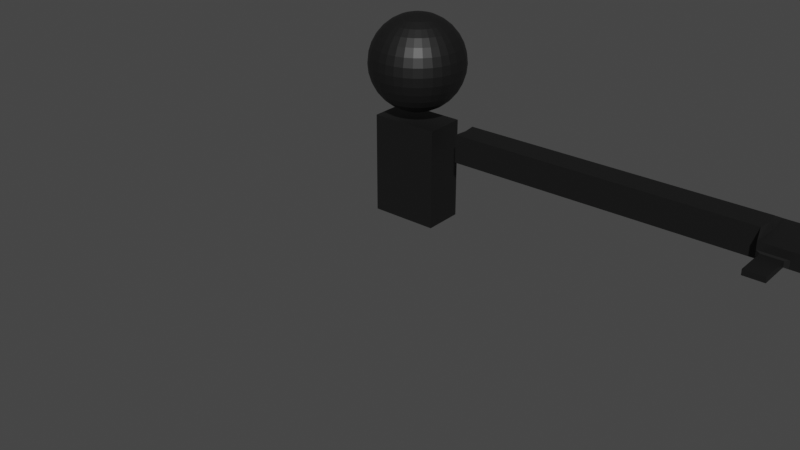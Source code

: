# Source: Boss1.blend  (saved by Blender 3.6.13; exported with 4.5.12 LTS)
import bpy
from mathutils import Matrix  # noqa: F401  (used for matrix-valued properties, if any)

bpy.ops.wm.read_factory_settings(use_empty=True)
scene = bpy.context.scene
scene.name = 'Scene'

# ---- collections
col_collection = bpy.data.collections.new('Collection'); scene.collection.children.link(col_collection)

# ---- materials (node trees are filled in below, after node groups)
mat_basicblack = bpy.data.materials.new('BasicBlack')
mat_basicblack.use_transparent_shadow = False
mat_basicwhite = bpy.data.materials.new('BasicWhite')
mat_basicwhite.use_transparent_shadow = False
mat_basiccloak = bpy.data.materials.new('BasicCloak')
mat_basiccloak.use_transparent_shadow = False

# ---- material node trees
mat_basicblack.use_nodes = True; mat_basicblack.node_tree.nodes.clear()
_N = mat_basicblack.node_tree.nodes; _L = mat_basicblack.node_tree.links
n0 = _N.new('ShaderNodeBsdfPrincipled'); n0.name = 'Principled BSDF'; n0.location = (10, 300)
n0.distribution = 'GGX'
n0.subsurface_method = 'RANDOM_WALK_SKIN'
n0.inputs[0].default_value = (0.006775, 0.006775, 0.006775, 1.0)
n0.inputs[3].default_value = 1.45
n0.inputs[27].default_value = (0.0, 0.0, 0.0, 1.0)
n0.inputs[28].default_value = 1.0
n1 = _N.new('ShaderNodeOutputMaterial'); n1.name = 'Material Output'; n1.location = (300, 300)
_L.new(n0.outputs[0], n1.inputs[0])
n1.is_active_output = True
mat_basicwhite.use_nodes = True; mat_basicwhite.node_tree.nodes.clear()
_N = mat_basicwhite.node_tree.nodes; _L = mat_basicwhite.node_tree.links
n0 = _N.new('ShaderNodeBsdfPrincipled'); n0.name = 'Principled BSDF'; n0.location = (10, 300)
n0.distribution = 'GGX'
n0.subsurface_method = 'RANDOM_WALK_SKIN'
n0.inputs[3].default_value = 1.45
n0.inputs[27].default_value = (0.0, 0.0, 0.0, 1.0)
n0.inputs[28].default_value = 1.0
n1 = _N.new('ShaderNodeOutputMaterial'); n1.name = 'Material Output'; n1.location = (300, 300)
_L.new(n0.outputs[0], n1.inputs[0])
n1.is_active_output = True
mat_basiccloak.use_nodes = True; mat_basiccloak.node_tree.nodes.clear()
_N = mat_basiccloak.node_tree.nodes; _L = mat_basiccloak.node_tree.links
n0 = _N.new('ShaderNodeBsdfPrincipled'); n0.name = 'Principled BSDF'; n0.location = (10, 300)
n0.distribution = 'GGX'
n0.subsurface_method = 'RANDOM_WALK_SKIN'
n0.inputs[0].default_value = (0.06782, 0.1048, 0.8, 1.0)
n0.inputs[3].default_value = 1.45
n0.inputs[27].default_value = (0.0, 0.0, 0.0, 1.0)
n0.inputs[28].default_value = 1.0
n1 = _N.new('ShaderNodeOutputMaterial'); n1.name = 'Material Output'; n1.location = (300, 300)
_L.new(n0.outputs[0], n1.inputs[0])
n1.is_active_output = True

# ---- world
world_world = bpy.data.worlds.new('World'); scene.world = world_world
world_world.use_nodes = True; world_world.node_tree.nodes.clear()
_N = world_world.node_tree.nodes; _L = world_world.node_tree.links
n0 = _N.new('ShaderNodeOutputWorld'); n0.name = 'World Output'; n0.location = (300, 300)
n1 = _N.new('ShaderNodeBackground'); n1.name = 'Background'; n1.location = (10, 300)
n1.inputs[0].default_value = (0.05088, 0.05088, 0.05088, 1.0)
_L.new(n1.outputs[0], n0.inputs[0])
n0.is_active_output = True
world_world.color = (0.05088, 0.05088, 0.05088)
world_world.use_sun_shadow = False
world_world.sun_shadow_jitter_overblur = 0.0

# ---- meshes
me_sphere = bpy.data.meshes.new('Sphere')
me_sphere.from_pydata([(0.0, 0.5556, 2.291), (0.0, 0.8315, 2.015), (0.0, 0.9808, 1.655), (0.0, 1.0, 1.46), (0.0, 0.9808, 1.265), (0.0, 0.8315, 0.9042), (0.03806, 0.1913, 2.441), (0.07466, 0.3753, 2.384), (0.1084, 0.5449, 2.291), (0.1379, 0.6935, 2.167), (0.1622, 0.8155, 2.015), (0.1802, 0.9061, 1.842), (0.1913, 0.9619, 1.655), (0.1951, 0.9808, 1.46), (0.1913, 0.9619, 1.265), (0.1802, 0.9061, 1.077), (0.1622, 0.8155, 0.9042), (0.1379, 0.6935, 0.7527), (0.1084, 0.5449, 0.6283), (0.07466, 0.3753, 0.5359), (0.03806, 0.1913, 0.479), (0.07466, 0.1802, 2.441), (0.1464, 0.3536, 2.384), (0.2126, 0.5133, 2.291), (0.2706, 0.6533, 2.167), (0.3182, 0.7682, 2.015), (0.3536, 0.8536, 1.842), (0.3753, 0.9061, 1.655), (0.3827, 0.9239, 1.46), (0.3753, 0.9061, 1.265), (0.3536, 0.8536, 1.077), (0.3182, 0.7682, 0.9042), (0.2706, 0.6533, 0.7527), (0.2126, 0.5133, 0.6283), (0.1464, 0.3536, 0.5359), (0.07466, 0.1802, 0.479), (0.1084, 0.1622, 2.441), (0.2126, 0.3182, 2.384), (0.3087, 0.4619, 2.291), (0.3928, 0.5879, 2.167), (0.4619, 0.6913, 2.015), (0.5133, 0.7682, 1.842), (0.5449, 0.8155, 1.655), (0.5556, 0.8315, 1.46), (0.5449, 0.8155, 1.265), (0.5133, 0.7682, 1.077), (0.4619, 0.6913, 0.9042), (0.3928, 0.5879, 0.7527), (0.3087, 0.4619, 0.6283), (0.2126, 0.3182, 0.5359), (0.1084, 0.1622, 0.479), (0.1379, 0.1379, 2.441), (0.2706, 0.2706, 2.384), (0.3928, 0.3928, 2.291), (0.5, 0.5, 2.167), (0.5879, 0.5879, 2.015), (0.6533, 0.6533, 1.842), (0.6935, 0.6935, 1.655), (0.7071, 0.7071, 1.46), (0.6935, 0.6935, 1.265), (0.6533, 0.6533, 1.077), (0.5879, 0.5879, 0.9042), (0.5, 0.5, 0.7527), (0.3928, 0.3928, 0.6283), (0.2706, 0.2706, 0.5359), (0.1379, 0.1379, 0.479), (0.1622, 0.1084, 2.441), (0.3182, 0.2126, 2.384), (0.4619, 0.3087, 2.291), (0.5879, 0.3928, 2.167), (0.6913, 0.4619, 2.015), (0.7682, 0.5133, 1.842), (0.8155, 0.5449, 1.655), (0.8315, 0.5556, 1.46), (0.8155, 0.5449, 1.265), (0.7682, 0.5133, 1.077), (0.6913, 0.4619, 0.9042), (0.5879, 0.3928, 0.7527), (0.4619, 0.3087, 0.6283), (0.3182, 0.2126, 0.5359), (0.1622, 0.1084, 0.479), (0.0, 0.0, 2.46), (0.1802, 0.07466, 2.441), (0.3536, 0.1464, 2.384), (0.5133, 0.2126, 2.291), (0.6533, 0.2706, 2.167), (0.7682, 0.3182, 2.015), (0.8536, 0.3536, 1.842), (0.9061, 0.3753, 1.655), (0.9239, 0.3827, 1.46), (0.9061, 0.3753, 1.265), (0.8536, 0.3536, 1.077), (0.7682, 0.3182, 0.9042), (0.6533, 0.2706, 0.7527), (0.5133, 0.2126, 0.6283), (0.3536, 0.1464, 0.5359), (0.1802, 0.07466, 0.479), (0.1913, 0.03806, 2.441), (0.3753, 0.07466, 2.384), (0.5449, 0.1084, 2.291), (0.6935, 0.1379, 2.167), (0.8155, 0.1622, 2.015), (0.9061, 0.1802, 1.842), (0.9619, 0.1913, 1.655), (0.9808, 0.1951, 1.46), (0.9619, 0.1913, 1.265), (0.9061, 0.1802, 1.077), (0.8155, 0.1622, 0.9042), (0.6935, 0.1379, 0.7527), (0.5449, 0.1084, 0.6283), (0.3753, 0.07466, 0.5359), (0.1913, 0.03806, 0.479), (0.1951, 0.0, 2.441), (0.3827, 0.0, 2.384), (0.5556, 0.0, 2.291), (0.7071, 0.0, 2.167), (0.8315, 0.0, 2.015), (0.9239, 0.0, 1.842), (0.9808, 0.0, 1.655), (1.0, -2.384e-07, 1.46), (0.9808, 0.0, 1.265), (0.9239, 0.0, 1.077), (0.8315, 0.0, 0.9042), (0.7071, 0.0, 0.7527), (0.5556, 0.0, 0.6283), (0.3827, 0.0, 0.5359), (0.1951, 0.0, 0.479), (0.1913, -0.03806, 2.441), (0.3753, -0.07466, 2.384), (0.5449, -0.1084, 2.291), (0.6935, -0.1379, 2.167), (0.8155, -0.1622, 2.015), (0.9061, -0.1802, 1.842), (0.9619, -0.1913, 1.655), (0.9808, -0.1951, 1.46), (0.9619, -0.1913, 1.265), (0.9061, -0.1802, 1.077), (0.8155, -0.1622, 0.9042), (0.6935, -0.1379, 0.7527), (0.5449, -0.1084, 0.6283), (0.3753, -0.07466, 0.5359), (0.1913, -0.03806, 0.479), (0.1802, -0.07466, 2.441), (0.3536, -0.1464, 2.384), (0.5133, -0.2126, 2.291), (0.6533, -0.2706, 2.167), (0.7682, -0.3182, 2.015), (0.8536, -0.3536, 1.842), (0.9061, -0.3753, 1.655), (0.9239, -0.3827, 1.46), (0.9061, -0.3753, 1.265), (0.8536, -0.3536, 1.077), (0.7682, -0.3182, 0.9042), (0.6533, -0.2706, 0.7527), (0.5133, -0.2126, 0.6283), (0.3536, -0.1464, 0.5359), (0.1802, -0.07466, 0.479), (0.1622, -0.1084, 2.441), (0.3182, -0.2126, 2.384), (0.4619, -0.3087, 2.291), (0.5879, -0.3928, 2.167), (0.6913, -0.4619, 2.015), (0.7682, -0.5133, 1.842), (0.8155, -0.5449, 1.655), (0.8315, -0.5556, 1.46), (0.8155, -0.5449, 1.265), (0.7682, -0.5133, 1.077), (0.6913, -0.4619, 0.9042), (0.5879, -0.3928, 0.7527), (0.4619, -0.3087, 0.6283), (0.3182, -0.2126, 0.5359), (0.1622, -0.1084, 0.479), (0.1379, -0.1379, 2.441), (0.2706, -0.2706, 2.384), (0.3928, -0.3928, 2.291), (0.5, -0.5, 2.167), (0.5879, -0.5879, 2.015), (0.6533, -0.6533, 1.842), (0.6935, -0.6935, 1.655), (0.7071, -0.7071, 1.46), (0.6935, -0.6935, 1.265), (0.6533, -0.6533, 1.077), (0.5879, -0.5879, 0.9042), (0.5, -0.5, 0.7527), (0.3928, -0.3928, 0.6283), (0.2706, -0.2706, 0.5359), (0.1379, -0.1379, 0.479), (0.1084, -0.1622, 2.441), (0.2126, -0.3182, 2.384), (0.3087, -0.4619, 2.291), (0.3928, -0.5879, 2.167), (0.4619, -0.6913, 2.015), (0.5133, -0.7682, 1.842), (0.5449, -0.8155, 1.655), (0.5556, -0.8315, 1.46), (0.5449, -0.8155, 1.265), (0.5133, -0.7682, 1.077), (0.4619, -0.6913, 0.9042), (0.3928, -0.5879, 0.7527), (0.3087, -0.4619, 0.6283), (0.2126, -0.3182, 0.5359), (0.1084, -0.1622, 0.479), (0.07466, -0.1802, 2.441), (0.1464, -0.3536, 2.384), (0.2126, -0.5133, 2.291), (0.2706, -0.6533, 2.167), (0.3182, -0.7682, 2.015), (0.3536, -0.8536, 1.842), (0.3753, -0.9061, 1.655), (0.3827, -0.9239, 1.46), (0.3753, -0.9061, 1.265), (0.3536, -0.8536, 1.077), (0.3182, -0.7682, 0.9042), (0.2706, -0.6533, 0.7527), (0.2126, -0.5133, 0.6283), (0.1464, -0.3536, 0.5359), (0.07466, -0.1802, 0.479), (0.03806, -0.1913, 2.441), (0.07466, -0.3753, 2.384), (0.1084, -0.5449, 2.291), (0.1379, -0.6935, 2.167), (0.1622, -0.8155, 2.015), (0.1802, -0.9061, 1.842), (0.1913, -0.9619, 1.655), (0.1951, -0.9808, 1.46), (0.1913, -0.9619, 1.265), (0.1802, -0.9061, 1.077), (0.1622, -0.8155, 0.9042), (0.1379, -0.6935, 0.7527), (0.1084, -0.5449, 0.6283), (0.07466, -0.3753, 0.5359), (0.03806, -0.1913, 0.479), (-7.451e-09, -0.1951, 2.441), (-5.215e-08, -0.3827, 2.384), (-9.686e-08, -0.5556, 2.291), (-1.49e-08, -0.7071, 2.167), (-1.043e-07, -0.8315, 2.015), (2.98e-08, -0.9239, 1.842), (-1.341e-07, -0.9808, 1.655), (-3.278e-07, -1.0, 1.46), (-1.341e-07, -0.9808, 1.265), (2.98e-08, -0.9239, 1.077), (-1.043e-07, -0.8315, 0.9042), (-1.49e-08, -0.7071, 0.7527), (-9.686e-08, -0.5556, 0.6283), (-5.215e-08, -0.3827, 0.5359), (-7.451e-09, -0.1951, 0.479), (-0.03806, -0.1913, 2.441), (-0.07466, -0.3753, 2.384), (-0.1084, -0.5449, 2.291), (-0.1379, -0.6935, 2.167), (-0.1622, -0.8155, 2.015), (-0.1802, -0.9061, 1.842), (-0.1913, -0.9619, 1.655), (-0.1951, -0.9808, 1.46), (-0.1913, -0.9619, 1.265), (-0.1802, -0.9061, 1.077), (-0.1622, -0.8155, 0.9042), (-0.1379, -0.6935, 0.7527), (-0.1084, -0.5449, 0.6283), (-0.07466, -0.3753, 0.5359), (-0.03806, -0.1913, 0.479), (-0.07466, -0.1802, 2.441), (-0.1464, -0.3536, 2.384), (-0.2126, -0.5133, 2.291), (-0.2706, -0.6533, 2.167), (-0.3182, -0.7682, 2.015), (-0.3536, -0.8536, 1.842), (-0.3753, -0.9061, 1.655), (-0.3827, -0.9239, 1.46), (-0.3753, -0.9061, 1.265), (-0.3536, -0.8536, 1.077), (-0.3182, -0.7682, 0.9042), (-0.2706, -0.6533, 0.7527), (-0.2126, -0.5133, 0.6283), (-0.1464, -0.3536, 0.5359), (-0.07466, -0.1802, 0.479), (-0.1084, -0.1622, 2.441), (-0.2126, -0.3182, 2.384), (-0.3087, -0.4619, 2.291), (-0.3928, -0.5879, 2.167), (-0.4619, -0.6913, 2.015), (-0.5133, -0.7682, 1.842), (-0.5449, -0.8155, 1.655), (-0.5556, -0.8315, 1.46), (-0.5449, -0.8155, 1.265), (-0.5133, -0.7682, 1.077), (-0.4619, -0.6913, 0.9042), (-0.3928, -0.5879, 0.7527), (-0.3087, -0.4619, 0.6283), (-0.2126, -0.3182, 0.5359), (-0.1084, -0.1622, 0.479), (-0.1379, -0.1379, 2.441), (-0.2706, -0.2706, 2.384), (-0.3928, -0.3928, 2.291), (-0.5, -0.5, 2.167), (-0.5879, -0.5879, 2.015), (-0.6533, -0.6533, 1.842), (-0.6935, -0.6935, 1.655), (-0.7071, -0.7071, 1.46), (-0.6935, -0.6935, 1.265), (-0.6533, -0.6533, 1.077), (-0.5879, -0.5879, 0.9042), (-0.5, -0.5, 0.7527), (-0.3928, -0.3928, 0.6283), (-0.2706, -0.2706, 0.5359), (-0.1379, -0.1379, 0.479), (0.0, 0.0, 0.4598), (-0.1622, -0.1084, 2.441), (-0.3182, -0.2126, 2.384), (-0.4619, -0.3087, 2.291), (-0.5879, -0.3928, 2.167), (-0.6913, -0.4619, 2.015), (-0.7682, -0.5133, 1.842), (-0.8155, -0.5449, 1.655), (-0.8315, -0.5556, 1.46), (-0.8155, -0.5449, 1.265), (-0.7682, -0.5133, 1.077), (-0.6913, -0.4619, 0.9042), (-0.5879, -0.3928, 0.7527), (-0.4619, -0.3087, 0.6283), (-0.3182, -0.2126, 0.5359), (-0.1622, -0.1084, 0.479), (-0.1802, -0.07466, 2.441), (-0.3536, -0.1464, 2.384), (-0.5133, -0.2126, 2.291), (-0.6533, -0.2706, 2.167), (-0.7682, -0.3182, 2.015), (-0.8536, -0.3536, 1.842), (-0.9061, -0.3753, 1.655), (-0.9239, -0.3827, 1.46), (-0.9061, -0.3753, 1.265), (-0.8536, -0.3536, 1.077), (-0.7682, -0.3182, 0.9042), (-0.6533, -0.2706, 0.7527), (-0.5133, -0.2126, 0.6283), (-0.3536, -0.1464, 0.5359), (-0.1802, -0.07466, 0.479), (-0.1913, -0.03806, 2.441), (-0.3753, -0.07466, 2.384), (-0.5449, -0.1084, 2.291), (-0.6935, -0.1379, 2.167), (-0.8155, -0.1622, 2.015), (-0.9061, -0.1802, 1.842), (-0.9619, -0.1913, 1.655), (-0.9808, -0.1951, 1.46), (-0.9619, -0.1913, 1.265), (-0.9061, -0.1802, 1.077), (-0.8155, -0.1622, 0.9042), (-0.6935, -0.1379, 0.7527), (-0.5449, -0.1084, 0.6283), (-0.3753, -0.07466, 0.5359), (-0.1913, -0.03806, 0.479), (-0.1951, 0.0, 2.441), (-0.3827, 0.0, 2.384), (-0.5556, 2.384e-07, 2.291), (-0.7071, 0.0, 2.167), (-0.8315, 2.384e-07, 2.015), (-0.9239, 0.0, 1.842), (-0.9808, 2.384e-07, 1.655), (-1.0, 4.768e-07, 1.46), (-0.9808, 2.384e-07, 1.265), (-0.9239, 0.0, 1.077), (-0.8315, 2.384e-07, 0.9042), (-0.7071, 0.0, 0.7527), (-0.5556, 2.384e-07, 0.6283), (-0.3827, 0.0, 0.5359), (-0.1951, 0.0, 0.479), (-0.1913, 0.03806, 2.441), (-0.3753, 0.07466, 2.384), (-0.5449, 0.1084, 2.291), (-0.6935, 0.1379, 2.167), (-0.8155, 0.1622, 2.015), (-0.9061, 0.1802, 1.842), (-0.9619, 0.1913, 1.655), (-0.9808, 0.1951, 1.46), (-0.9619, 0.1913, 1.265), (-0.9061, 0.1802, 1.077), (-0.8155, 0.1622, 0.9042), (-0.6935, 0.1379, 0.7527), (-0.5449, 0.1084, 0.6283), (-0.3753, 0.07466, 0.5359), (-0.1913, 0.03806, 0.479), (-0.1802, 0.07466, 2.441), (-0.3536, 0.1464, 2.384), (-0.5133, 0.2126, 2.291), (-0.6533, 0.2706, 2.167), (-0.7682, 0.3182, 2.015), (-0.8536, 0.3536, 1.842), (-0.9061, 0.3753, 1.655), (-0.9239, 0.3827, 1.46), (-0.9061, 0.3753, 1.265), (-0.8536, 0.3536, 1.077), (-0.7682, 0.3182, 0.9042), (-0.6533, 0.2706, 0.7527), (-0.5133, 0.2126, 0.6283), (-0.3536, 0.1464, 0.5359), (-0.1802, 0.07466, 0.479), (-0.1622, 0.1084, 2.441), (-0.3182, 0.2126, 2.384), (-0.4619, 0.3087, 2.291), (-0.5879, 0.3928, 2.167), (-0.6913, 0.4619, 2.015), (-0.7682, 0.5133, 1.842), (-0.8155, 0.5449, 1.655), (-0.8315, 0.5556, 1.46), (-0.8155, 0.5449, 1.265), (-0.7682, 0.5133, 1.077), (-0.6913, 0.4619, 0.9042), (-0.5879, 0.3928, 0.7527), (-0.4619, 0.3087, 0.6283), (-0.3182, 0.2126, 0.5359), (-0.1622, 0.1084, 0.479), (-0.1379, 0.1379, 2.441), (-0.2706, 0.2706, 2.384), (-0.3928, 0.3928, 2.291), (-0.5, 0.5, 2.167), (-0.5879, 0.5879, 2.015), (-0.6533, 0.6533, 1.842), (-0.6935, 0.6935, 1.655), (-0.7071, 0.7071, 1.46), (-0.6935, 0.6935, 1.265), (-0.6533, 0.6533, 1.077), (-0.5879, 0.5879, 0.9042), (-0.5, 0.5, 0.7527), (-0.3928, 0.3928, 0.6283), (-0.2706, 0.2706, 0.5359), (-0.1379, 0.1379, 0.479), (-0.1084, 0.1622, 2.441), (-0.2126, 0.3182, 2.384), (-0.3087, 0.4619, 2.291), (-0.3928, 0.5879, 2.167), (-0.4619, 0.6913, 2.015), (-0.5133, 0.7682, 1.842), (-0.5449, 0.8155, 1.655), (-0.5556, 0.8315, 1.46), (-0.5449, 0.8155, 1.265), (-0.5133, 0.7682, 1.077), (-0.4619, 0.6913, 0.9042), (-0.3928, 0.5879, 0.7527), (-0.3087, 0.4619, 0.6283), (-0.2126, 0.3182, 0.5359), (-0.1084, 0.1622, 0.479), (-0.07466, 0.1802, 2.441), (-0.1464, 0.3536, 2.384), (-0.2126, 0.5133, 2.291), (-0.2706, 0.6533, 2.167), (-0.3182, 0.7682, 2.015), (-0.3536, 0.8536, 1.842), (-0.3753, 0.9061, 1.655), (-0.3827, 0.9239, 1.46), (-0.3753, 0.9061, 1.265), (-0.3536, 0.8536, 1.077), (-0.3182, 0.7682, 0.9042), (-0.2706, 0.6533, 0.7527), (-0.2126, 0.5133, 0.6283), (-0.1464, 0.3536, 0.5359), (-0.07466, 0.1802, 0.479), (-0.03806, 0.1913, 2.441), (-0.07466, 0.3753, 2.384), (-0.1084, 0.5449, 2.291), (-0.1379, 0.6935, 2.167), (-0.1622, 0.8155, 2.015), (-0.1802, 0.9061, 1.842), (-0.1913, 0.9619, 1.655), (-0.1951, 0.9808, 1.46), (-0.1913, 0.9619, 1.265), (-0.1802, 0.9061, 1.077), (-0.1622, 0.8155, 0.9042), (-0.1379, 0.6935, 0.7527), (-0.1084, 0.5449, 0.6283), (-0.07466, 0.3753, 0.5359), (-0.03806, 0.1913, 0.479), (1.49e-08, 0.1951, 2.441), (6.706e-08, 0.3827, 2.384), (8.941e-08, 0.7071, 2.167), (5.96e-08, 0.9239, 1.842), (5.96e-08, 0.9239, 1.077), (8.941e-08, 0.7071, 0.7527), (2.161e-07, 0.5556, 0.6283), (6.706e-08, 0.3827, 0.5359), (1.49e-08, 0.1951, 0.479), (6.877, -0.2605, 0.3208), (7.484, 0.01687, 0.324), (7.446, 0.2943, 0.324), (7.446, -0.2605, 0.324), (7.45, 0.2947, 0.02824), (7.453, 0.2952, -0.2676), (7.45, -0.261, 0.02824), (7.453, -0.2614, -0.2676), (7.491, 0.01687, -0.2676), (6.307, -0.2605, 0.3176), (5.737, -0.2605, 0.3144), (5.167, -0.2605, 0.3111), (4.597, -0.2605, 0.3079), (4.027, -0.2605, 0.3047), (3.457, -0.2605, 0.3015), (2.887, -0.2605, 0.2983), (2.317, -0.2605, 0.295), (1.747, -0.2605, 0.2918), (1.178, -0.2605, 0.2886), (1.181, -0.261, -0.007222), (1.751, -0.261, -0.003998), (2.32, -0.261, -0.0007749), (2.89, -0.261, 0.002449), (3.46, -0.261, 0.005672), (4.03, -0.261, 0.008896), (4.6, -0.261, 0.01212), (5.17, -0.261, 0.01534), (5.74, -0.261, 0.01857), (6.31, -0.261, 0.02179), (6.88, -0.261, 0.02501), (6.921, 0.01687, -0.2708), (6.351, 0.01687, -0.274), (5.781, 0.01687, -0.2772), (5.211, 0.01687, -0.2805), (4.641, 0.01687, -0.2837), (4.071, 0.01687, -0.2869), (3.501, 0.01687, -0.2901), (2.932, 0.01687, -0.2934), (2.362, 0.01687, -0.2966), (1.792, 0.01687, -0.2998), (1.222, 0.01687, -0.303), (1.184, 0.2952, -0.303), (1.754, 0.2952, -0.2998), (2.324, 0.2952, -0.2966), (2.894, 0.2952, -0.2934), (3.463, 0.2952, -0.2901), (4.033, 0.2952, -0.2869), (4.603, 0.2952, -0.2837), (5.173, 0.2952, -0.2805), (5.743, 0.2952, -0.2772), (6.313, 0.2952, -0.274), (6.883, 0.2952, -0.2708), (1.215, 0.01687, 0.2886), (1.785, 0.01687, 0.2918), (2.355, 0.01687, 0.295), (2.925, 0.01687, 0.2983), (3.495, 0.01687, 0.3015), (4.065, 0.01687, 0.3047), (4.635, 0.01687, 0.3079), (5.205, 0.01687, 0.3111), (5.775, 0.01687, 0.3144), (6.345, 0.01687, 0.3176), (6.914, 0.01687, 0.3208), (6.877, 0.2943, 0.3208), (6.307, 0.2943, 0.3176), (5.737, 0.2943, 0.3144), (5.167, 0.2943, 0.3111), (4.597, 0.2943, 0.3079), (4.027, 0.2943, 0.3047), (3.457, 0.2943, 0.3015), (2.887, 0.2943, 0.2983), (2.317, 0.2943, 0.295), (1.747, 0.2943, 0.2918), (1.178, 0.2943, 0.2886), (1.181, 0.2947, -0.007222), (1.751, 0.2947, -0.003998), (2.32, 0.2947, -0.0007749), (2.89, 0.2947, 0.002449), (3.46, 0.2947, 0.005672), (4.03, 0.2947, 0.008896), (4.6, 0.2947, 0.01212), (5.17, 0.2947, 0.01534), (5.74, 0.2947, 0.01857), (6.31, 0.2947, 0.02179), (6.88, 0.2947, 0.02501), (1.184, -0.2614, -0.303), (1.754, -0.2614, -0.2998), (2.324, -0.2614, -0.2966), (2.894, -0.2614, -0.2934), (3.463, -0.2614, -0.2901), (4.033, -0.2614, -0.2869), (4.603, -0.2614, -0.2837), (5.173, -0.2614, -0.2805), (5.743, -0.2614, -0.2772), (6.313, -0.2614, -0.274), (6.883, -0.2614, -0.2708), (0.7223, 0.4146, 0.2845), (0.7223, 0.4146, -1.856), (0.7223, -0.4248, 0.2845), (0.7223, -0.4248, -1.856), (-0.7223, 0.4146, 0.2845), (-0.7223, 0.4146, -1.856), (-0.7223, -0.4248, 0.2845), (-0.7223, -0.4248, -1.856), (7.554, 0.01687, 0.1916), (7.516, 0.5512, 0.1916), (7.516, -0.5174, 0.1916), (7.519, 0.552, 0.03258), (7.522, 0.5529, -0.1265), (7.519, -0.5183, 0.03258), (7.522, -0.5192, -0.1265), (7.56, 0.01687, -0.1265), (8.733, 0.01687, 0.1952), (8.134, 0.01687, 0.1934), (8.096, 0.5512, 0.1934), (8.096, -0.5174, 0.1934), (8.099, 0.552, 0.03435), (8.102, 0.5529, -0.1247), (8.099, -0.5183, 0.03435), (8.102, -0.5192, -0.1247), (8.14, 0.01687, -0.1247), (8.695, 0.5512, 0.1952), (8.695, -0.5174, 0.1952), (8.698, 0.552, 0.03617), (8.701, 0.5529, -0.1229), (8.698, -0.5183, 0.03617), (8.701, -0.5192, -0.1229), (8.739, 0.01687, -0.1229), (8.736, 0.01687, 0.03629), (7.604, -0.5559, 0.01008), (7.606, -0.5563, -0.1028), (8.015, -0.5559, 0.01134), (8.018, -0.5563, -0.1015), (7.604, -0.8901, 0.01292), (7.606, -0.8905, -0.09997), (8.015, -0.8901, 0.01417), (8.018, -0.8905, -0.09871), (7.604, -1.232, 0.01582), (7.606, -1.233, -0.09707), (8.015, -1.232, 0.01707), (8.018, -1.233, -0.09581), (8.721, -0.2399, -0.1229), (7.542, -0.2399, -0.1265), (8.122, -0.2399, -0.1247), (8.718, -0.2399, 0.03623), (7.539, 0.3084, -0.1265), (8.12, 0.31, -0.1247), (8.715, 0.3096, 0.03622), (8.719, 0.3103, -0.1229), (8.756, -0.4768, 0.01185), (8.758, -0.4774, -0.09741), (8.772, -0.2855, -0.09741), (8.77, -0.2855, 0.01189), (9.37, -0.4994, 0.01831), (9.372, -0.5, -0.09095), (9.385, -0.3081, -0.09095), (9.383, -0.3081, 0.01835), (10.02, -0.5233, 0.02513), (10.02, -0.5239, -0.08413), (10.03, -0.332, -0.08413), (10.03, -0.332, 0.02517), (8.789, -0.01815, 0.01639), (8.791, -0.01815, -0.1018), (8.775, -0.2089, 0.01635), (8.778, -0.2089, -0.1018), (9.407, -0.04075, 0.02285), (9.409, -0.04075, -0.09539), (9.393, -0.2315, 0.02281), (9.396, -0.2315, -0.09539), (10.05, -0.06464, 0.02967), (10.05, -0.06464, -0.08857), (10.04, -0.2554, 0.02963), (10.04, -0.2554, -0.08857), (8.781, 0.2719, -0.09621), (8.795, 0.07136, -0.09621), (8.793, 0.07136, 0.01259), (8.778, 0.2715, 0.01255), (9.387, 0.2949, -0.09061), (9.401, 0.09435, -0.09061), (9.399, 0.09435, 0.01819), (9.385, 0.2945, 0.01814), (9.996, 0.3177, -0.08475), (10.01, 0.1171, -0.08475), (10.01, 0.1171, 0.02405), (9.994, 0.3172, 0.024), (8.755, 0.5232, 0.01647), (8.757, 0.5239, -0.102), (8.767, 0.3426, 0.01651), (8.77, 0.3431, -0.102), (9.364, 0.5457, 0.02293), (9.366, 0.5463, -0.09558), (9.377, 0.3651, 0.02297), (9.379, 0.3655, -0.09558), (9.927, 0.5665, 0.02889), (9.93, 0.5671, -0.08961), (9.94, 0.3858, 0.02893), (9.943, 0.3863, -0.08961)], [], [(533, 566, 486, 487), (479, 478, 17, 18), (476, 1, 10, 11), (480, 479, 18, 19), (2, 476, 11, 12), (481, 480, 19, 20), (3, 2, 12, 13), (473, 81, 6), (307, 481, 20), (4, 3, 13, 14), (474, 473, 6, 7), (477, 4, 14, 15), (0, 474, 7, 8), (5, 477, 15, 16), (475, 0, 8, 9), (478, 5, 16, 17), (1, 475, 9, 10), (17, 16, 31, 32), (10, 9, 24, 25), (18, 17, 32, 33), (11, 10, 25, 26), (19, 18, 33, 34), (12, 11, 26, 27), (20, 19, 34, 35), (13, 12, 27, 28), (6, 81, 21), (307, 20, 35), (14, 13, 28, 29), (7, 6, 21, 22), (15, 14, 29, 30), (8, 7, 22, 23), (16, 15, 30, 31), (9, 8, 23, 24), (21, 81, 36), (307, 35, 50), (29, 28, 43, 44), (22, 21, 36, 37), (30, 29, 44, 45), (23, 22, 37, 38), (31, 30, 45, 46), (24, 23, 38, 39), (32, 31, 46, 47), (25, 24, 39, 40), (33, 32, 47, 48), (26, 25, 40, 41), (34, 33, 48, 49), (27, 26, 41, 42), (35, 34, 49, 50), (28, 27, 42, 43), (40, 39, 54, 55), (48, 47, 62, 63), (41, 40, 55, 56), (49, 48, 63, 64), (42, 41, 56, 57), (50, 49, 64, 65), (43, 42, 57, 58), (36, 81, 51), (307, 50, 65), (44, 43, 58, 59), (37, 36, 51, 52), (45, 44, 59, 60), (38, 37, 52, 53), (46, 45, 60, 61), (39, 38, 53, 54), (47, 46, 61, 62), (59, 58, 73, 74), (52, 51, 66, 67), (60, 59, 74, 75), (53, 52, 67, 68), (61, 60, 75, 76), (54, 53, 68, 69), (62, 61, 76, 77), (55, 54, 69, 70), (63, 62, 77, 78), (56, 55, 70, 71), (64, 63, 78, 79), (57, 56, 71, 72), (65, 64, 79, 80), (58, 57, 72, 73), (51, 81, 66), (307, 65, 80), (78, 77, 93, 94), (71, 70, 86, 87), (79, 78, 94, 95), (72, 71, 87, 88), (80, 79, 95, 96), (73, 72, 88, 89), (66, 81, 82), (307, 80, 96), (74, 73, 89, 90), (67, 66, 82, 83), (75, 74, 90, 91), (68, 67, 83, 84), (76, 75, 91, 92), (69, 68, 84, 85), (77, 76, 92, 93), (70, 69, 85, 86), (83, 82, 97, 98), (91, 90, 105, 106), (84, 83, 98, 99), (92, 91, 106, 107), (85, 84, 99, 100), (93, 92, 107, 108), (86, 85, 100, 101), (94, 93, 108, 109), (87, 86, 101, 102), (95, 94, 109, 110), (88, 87, 102, 103), (96, 95, 110, 111), (89, 88, 103, 104), (82, 81, 97), (307, 96, 111), (90, 89, 104, 105), (102, 101, 116, 117), (110, 109, 124, 125), (103, 102, 117, 118), (111, 110, 125, 126), (104, 103, 118, 119), (97, 81, 112), (307, 111, 126), (105, 104, 119, 120), (98, 97, 112, 113), (106, 105, 120, 121), (99, 98, 113, 114), (107, 106, 121, 122), (100, 99, 114, 115), (108, 107, 122, 123), (101, 100, 115, 116), (109, 108, 123, 124), (121, 120, 135, 136), (114, 113, 128, 129), (122, 121, 136, 137), (115, 114, 129, 130), (123, 122, 137, 138), (116, 115, 130, 131), (124, 123, 138, 139), (117, 116, 131, 132), (125, 124, 139, 140), (118, 117, 132, 133), (126, 125, 140, 141), (119, 118, 133, 134), (112, 81, 127), (307, 126, 141), (120, 119, 134, 135), (113, 112, 127, 128), (140, 139, 154, 155), (133, 132, 147, 148), (141, 140, 155, 156), (134, 133, 148, 149), (127, 81, 142), (307, 141, 156), (135, 134, 149, 150), (128, 127, 142, 143), (136, 135, 150, 151), (129, 128, 143, 144), (137, 136, 151, 152), (130, 129, 144, 145), (138, 137, 152, 153), (131, 130, 145, 146), (139, 138, 153, 154), (132, 131, 146, 147), (152, 151, 166, 167), (145, 144, 159, 160), (153, 152, 167, 168), (146, 145, 160, 161), (154, 153, 168, 169), (147, 146, 161, 162), (155, 154, 169, 170), (148, 147, 162, 163), (156, 155, 170, 171), (149, 148, 163, 164), (142, 81, 157), (307, 156, 171), (150, 149, 164, 165), (143, 142, 157, 158), (151, 150, 165, 166), (144, 143, 158, 159), (171, 170, 185, 186), (164, 163, 178, 179), (157, 81, 172), (307, 171, 186), (165, 164, 179, 180), (158, 157, 172, 173), (166, 165, 180, 181), (159, 158, 173, 174), (167, 166, 181, 182), (160, 159, 174, 175), (168, 167, 182, 183), (161, 160, 175, 176), (169, 168, 183, 184), (162, 161, 176, 177), (170, 169, 184, 185), (163, 162, 177, 178), (175, 174, 189, 190), (183, 182, 197, 198), (176, 175, 190, 191), (184, 183, 198, 199), (177, 176, 191, 192), (185, 184, 199, 200), (178, 177, 192, 193), (186, 185, 200, 201), (179, 178, 193, 194), (172, 81, 187), (307, 186, 201), (180, 179, 194, 195), (173, 172, 187, 188), (181, 180, 195, 196), (174, 173, 188, 189), (182, 181, 196, 197), (194, 193, 208, 209), (187, 81, 202), (307, 201, 216), (195, 194, 209, 210), (188, 187, 202, 203), (196, 195, 210, 211), (189, 188, 203, 204), (197, 196, 211, 212), (190, 189, 204, 205), (198, 197, 212, 213), (191, 190, 205, 206), (199, 198, 213, 214), (192, 191, 206, 207), (200, 199, 214, 215), (193, 192, 207, 208), (201, 200, 215, 216), (213, 212, 227, 228), (206, 205, 220, 221), (214, 213, 228, 229), (207, 206, 221, 222), (215, 214, 229, 230), (208, 207, 222, 223), (216, 215, 230, 231), (209, 208, 223, 224), (202, 81, 217), (307, 216, 231), (210, 209, 224, 225), (203, 202, 217, 218), (211, 210, 225, 226), (204, 203, 218, 219), (212, 211, 226, 227), (205, 204, 219, 220), (217, 81, 232), (307, 231, 246), (225, 224, 239, 240), (218, 217, 232, 233), (226, 225, 240, 241), (219, 218, 233, 234), (227, 226, 241, 242), (220, 219, 234, 235), (228, 227, 242, 243), (221, 220, 235, 236), (229, 228, 243, 244), (222, 221, 236, 237), (230, 229, 244, 245), (223, 222, 237, 238), (231, 230, 245, 246), (224, 223, 238, 239), (236, 235, 250, 251), (244, 243, 258, 259), (237, 236, 251, 252), (245, 244, 259, 260), (238, 237, 252, 253), (246, 245, 260, 261), (239, 238, 253, 254), (232, 81, 247), (307, 246, 261), (240, 239, 254, 255), (233, 232, 247, 248), (241, 240, 255, 256), (234, 233, 248, 249), (242, 241, 256, 257), (235, 234, 249, 250), (243, 242, 257, 258), (255, 254, 269, 270), (248, 247, 262, 263), (256, 255, 270, 271), (249, 248, 263, 264), (257, 256, 271, 272), (250, 249, 264, 265), (258, 257, 272, 273), (251, 250, 265, 266), (259, 258, 273, 274), (252, 251, 266, 267), (260, 259, 274, 275), (253, 252, 267, 268), (261, 260, 275, 276), (254, 253, 268, 269), (247, 81, 262), (307, 261, 276), (274, 273, 288, 289), (267, 266, 281, 282), (275, 274, 289, 290), (268, 267, 282, 283), (276, 275, 290, 291), (269, 268, 283, 284), (262, 81, 277), (307, 276, 291), (270, 269, 284, 285), (263, 262, 277, 278), (271, 270, 285, 286), (264, 263, 278, 279), (272, 271, 286, 287), (265, 264, 279, 280), (273, 272, 287, 288), (266, 265, 280, 281), (286, 285, 300, 301), (279, 278, 293, 294), (287, 286, 301, 302), (280, 279, 294, 295), (288, 287, 302, 303), (281, 280, 295, 296), (289, 288, 303, 304), (282, 281, 296, 297), (290, 289, 304, 305), (283, 282, 297, 298), (291, 290, 305, 306), (284, 283, 298, 299), (277, 81, 292), (307, 291, 306), (285, 284, 299, 300), (278, 277, 292, 293), (305, 304, 320, 321), (298, 297, 313, 314), (306, 305, 321, 322), (299, 298, 314, 315), (292, 81, 308), (307, 306, 322), (300, 299, 315, 316), (293, 292, 308, 309), (301, 300, 316, 317), (294, 293, 309, 310), (302, 301, 317, 318), (295, 294, 310, 311), (303, 302, 318, 319), (296, 295, 311, 312), (304, 303, 319, 320), (297, 296, 312, 313), (310, 309, 324, 325), (318, 317, 332, 333), (311, 310, 325, 326), (319, 318, 333, 334), (312, 311, 326, 327), (320, 319, 334, 335), (313, 312, 327, 328), (321, 320, 335, 336), (314, 313, 328, 329), (322, 321, 336, 337), (315, 314, 329, 330), (308, 81, 323), (307, 322, 337), (316, 315, 330, 331), (309, 308, 323, 324), (317, 316, 331, 332), (329, 328, 343, 344), (337, 336, 351, 352), (330, 329, 344, 345), (323, 81, 338), (307, 337, 352), (331, 330, 345, 346), (324, 323, 338, 339), (332, 331, 346, 347), (325, 324, 339, 340), (333, 332, 347, 348), (326, 325, 340, 341), (334, 333, 348, 349), (327, 326, 341, 342), (335, 334, 349, 350), (328, 327, 342, 343), (336, 335, 350, 351), (348, 347, 362, 363), (341, 340, 355, 356), (349, 348, 363, 364), (342, 341, 356, 357), (350, 349, 364, 365), (343, 342, 357, 358), (351, 350, 365, 366), (344, 343, 358, 359), (352, 351, 366, 367), (345, 344, 359, 360), (338, 81, 353), (307, 352, 367), (346, 345, 360, 361), (339, 338, 353, 354), (347, 346, 361, 362), (340, 339, 354, 355), (367, 366, 381, 382), (360, 359, 374, 375), (353, 81, 368), (307, 367, 382), (361, 360, 375, 376), (354, 353, 368, 369), (362, 361, 376, 377), (355, 354, 369, 370), (363, 362, 377, 378), (356, 355, 370, 371), (364, 363, 378, 379), (357, 356, 371, 372), (365, 364, 379, 380), (358, 357, 372, 373), (366, 365, 380, 381), (359, 358, 373, 374), (371, 370, 385, 386), (379, 378, 393, 394), (372, 371, 386, 387), (380, 379, 394, 395), (373, 372, 387, 388), (381, 380, 395, 396), (374, 373, 388, 389), (382, 381, 396, 397), (375, 374, 389, 390), (368, 81, 383), (307, 382, 397), (376, 375, 390, 391), (369, 368, 383, 384), (377, 376, 391, 392), (370, 369, 384, 385), (378, 377, 392, 393), (390, 389, 404, 405), (383, 81, 398), (307, 397, 412), (391, 390, 405, 406), (384, 383, 398, 399), (392, 391, 406, 407), (385, 384, 399, 400), (393, 392, 407, 408), (386, 385, 400, 401), (394, 393, 408, 409), (387, 386, 401, 402), (395, 394, 409, 410), (388, 387, 402, 403), (396, 395, 410, 411), (389, 388, 403, 404), (397, 396, 411, 412), (409, 408, 423, 424), (402, 401, 416, 417), (410, 409, 424, 425), (403, 402, 417, 418), (411, 410, 425, 426), (404, 403, 418, 419), (412, 411, 426, 427), (405, 404, 419, 420), (398, 81, 413), (307, 412, 427), (406, 405, 420, 421), (399, 398, 413, 414), (407, 406, 421, 422), (400, 399, 414, 415), (408, 407, 422, 423), (401, 400, 415, 416), (307, 427, 442), (421, 420, 435, 436), (414, 413, 428, 429), (422, 421, 436, 437), (415, 414, 429, 430), (423, 422, 437, 438), (416, 415, 430, 431), (424, 423, 438, 439), (417, 416, 431, 432), (425, 424, 439, 440), (418, 417, 432, 433), (426, 425, 440, 441), (419, 418, 433, 434), (427, 426, 441, 442), (420, 419, 434, 435), (413, 81, 428), (440, 439, 454, 455), (433, 432, 447, 448), (441, 440, 455, 456), (434, 433, 448, 449), (442, 441, 456, 457), (435, 434, 449, 450), (428, 81, 443), (307, 442, 457), (436, 435, 450, 451), (429, 428, 443, 444), (437, 436, 451, 452), (430, 429, 444, 445), (438, 437, 452, 453), (431, 430, 445, 446), (439, 438, 453, 454), (432, 431, 446, 447), (444, 443, 458, 459), (452, 451, 466, 467), (445, 444, 459, 460), (453, 452, 467, 468), (446, 445, 460, 461), (454, 453, 468, 469), (447, 446, 461, 462), (455, 454, 469, 470), (448, 447, 462, 463), (456, 455, 470, 471), (449, 448, 463, 464), (457, 456, 471, 472), (450, 449, 464, 465), (443, 81, 458), (307, 457, 472), (451, 450, 465, 466), (463, 462, 1, 476), (471, 470, 479, 480), (464, 463, 476, 2), (472, 471, 480, 481), (465, 464, 2, 3), (458, 81, 473), (307, 472, 481), (466, 465, 3, 4), (459, 458, 473, 474), (467, 466, 4, 477), (460, 459, 474, 0), (468, 467, 477, 5), (461, 460, 0, 475), (469, 468, 5, 478), (462, 461, 475, 1), (470, 469, 478, 479), (545, 544, 483, 484), (482, 511, 488, 485), (512, 533, 487, 490), (486, 484, 587, 589), (485, 488, 591, 588), (489, 490, 593, 624, 592), (483, 485, 588, 586), (511, 577, 489, 488), (577, 512, 490, 489), (544, 482, 485, 483), (566, 545, 484, 486), (556, 555, 554, 557), (557, 554, 553, 558), (558, 553, 552, 559), (559, 552, 551, 560), (560, 551, 550, 561), (561, 550, 549, 562), (562, 549, 548, 563), (563, 548, 547, 564), (564, 547, 546, 565), (565, 546, 545, 566), (534, 500, 499, 535), (535, 499, 498, 536), (536, 498, 497, 537), (537, 497, 496, 538), (538, 496, 495, 539), (539, 495, 494, 540), (540, 494, 493, 541), (541, 493, 492, 542), (542, 492, 491, 543), (543, 491, 482, 544), (567, 522, 521, 568), (568, 521, 520, 569), (569, 520, 519, 570), (570, 519, 518, 571), (571, 518, 517, 572), (572, 517, 516, 573), (573, 516, 515, 574), (574, 515, 514, 575), (575, 514, 513, 576), (576, 513, 512, 577), (501, 567, 568, 502), (502, 568, 569, 503), (503, 569, 570, 504), (504, 570, 571, 505), (505, 571, 572, 506), (506, 572, 573, 507), (507, 573, 574, 508), (508, 574, 575, 509), (509, 575, 576, 510), (510, 576, 577, 511), (522, 523, 524, 521), (521, 524, 525, 520), (520, 525, 526, 519), (519, 526, 527, 518), (518, 527, 528, 517), (517, 528, 529, 516), (516, 529, 530, 515), (515, 530, 531, 514), (514, 531, 532, 513), (513, 532, 533, 512), (500, 501, 502, 499), (499, 502, 503, 498), (498, 503, 504, 497), (497, 504, 505, 496), (496, 505, 506, 495), (495, 506, 507, 494), (494, 507, 508, 493), (493, 508, 509, 492), (492, 509, 510, 491), (491, 510, 511, 482), (555, 534, 535, 554), (554, 535, 536, 553), (553, 536, 537, 552), (552, 537, 538, 551), (551, 538, 539, 550), (550, 539, 540, 549), (549, 540, 541, 548), (548, 541, 542, 547), (547, 542, 543, 546), (546, 543, 544, 545), (555, 556, 523, 522, 567, 501, 500, 534), (523, 556, 557, 524), (524, 557, 558, 525), (525, 558, 559, 526), (526, 559, 560, 527), (527, 560, 561, 528), (528, 561, 562, 529), (529, 562, 563, 530), (530, 563, 564, 531), (531, 564, 565, 532), (532, 565, 566, 533), (578, 582, 584, 580), (583, 579, 581, 585), (581, 580, 584, 585), (579, 578, 580, 581), (583, 582, 578, 579), (585, 584, 582, 583), (592, 624, 625, 601), (586, 588, 597, 595), (590, 589, 598, 599), (592, 601, 614, 612), (484, 483, 586, 587), (490, 487, 590, 627, 593), (488, 489, 592, 591), (487, 486, 589, 590), (599, 598, 605, 606), (600, 601, 608, 607), (602, 628, 630, 609), (596, 595, 594, 603), (588, 591, 600, 597), (589, 587, 596, 598), (587, 586, 595, 596), (593, 627, 628, 602), (610, 626, 645, 643), (629, 630, 670, 669), (594, 604, 607, 626, 610), (603, 594, 610, 629, 605), (595, 597, 604, 594), (601, 625, 623, 608), (597, 600, 607, 604), (598, 596, 603, 605), (614, 613, 617, 618), (591, 592, 612, 611), (600, 591, 611, 613), (601, 600, 613, 614), (617, 615, 619, 621), (613, 611, 615, 617), (612, 614, 618, 616), (611, 612, 616, 615), (619, 620, 622, 621), (616, 618, 622, 620), (615, 616, 620, 619), (618, 617, 621, 622), (625, 624, 593, 602), (623, 625, 602, 609), (608, 623, 633, 632), (630, 628, 599, 606), (629, 610, 657, 658), (628, 627, 590, 599), (634, 631, 635, 638), (623, 626, 634, 633), (607, 608, 632, 631), (626, 607, 631, 634), (637, 638, 642, 641), (631, 632, 636, 635), (633, 634, 638, 637), (632, 633, 637, 636), (641, 642, 639, 640), (636, 637, 641, 640), (638, 635, 639, 642), (635, 636, 640, 639), (646, 644, 648, 650), (609, 610, 643, 644), (626, 623, 646, 645), (623, 609, 644, 646), (649, 650, 654, 653), (644, 643, 647, 648), (645, 646, 650, 649), (643, 645, 649, 647), (651, 653, 654, 652), (647, 649, 653, 651), (650, 648, 652, 654), (648, 647, 651, 652), (658, 657, 661, 662), (610, 609, 656, 657), (630, 629, 658, 655), (609, 630, 655, 656), (659, 662, 666, 663), (656, 655, 659, 660), (655, 658, 662, 659), (657, 656, 660, 661), (663, 666, 665, 664), (661, 660, 664, 665), (662, 661, 665, 666), (660, 659, 663, 664), (669, 670, 674, 673), (630, 606, 668, 670), (605, 629, 669, 667), (606, 605, 667, 668), (674, 672, 676, 678), (667, 669, 673, 671), (670, 668, 672, 674), (668, 667, 671, 672), (675, 677, 678, 676), (672, 671, 675, 676), (673, 674, 678, 677), (671, 673, 677, 675)])
_uv = me_sphere.uv_layers.new(name='UVMap')
_uv.uv.foreach_set('vector', [0.5312, 0.5521, 0.5312, 0.5573, 0.5312, 0.5573, 0.5312, 0.5521, 0.75, 0.1875, 0.75, 0.25, 0.7188, 0.25, 0.7188, 0.1875, 0.75, 0.625, 0.75, 0.6875, 0.7188, 0.6875, 0.7188, 0.625, 0.75, 0.125, 0.75, 0.1875, 0.7188, 0.1875, 0.7188, 0.125, 0.75, 0.5625, 0.75, 0.625, 0.7188, 0.625, 0.7188, 0.5625, 0.75, 0.0625, 0.75, 0.125, 0.7188, 0.125, 0.7188, 0.0625, 0.75, 0.5, 0.75, 0.5625, 0.7188, 0.5625, 0.7188, 0.5, 0.75, 0.9375, 0.7344, 1.0, 0.7188, 0.9375, 0.7344, 0.0, 0.75, 0.0625, 0.7188, 0.0625, 0.75, 0.4375, 0.75, 0.5, 0.7188, 0.5, 0.7188, 0.4375, 0.75, 0.875, 0.75, 0.9375, 0.7188, 0.9375, 0.7188, 0.875, 0.75, 0.375, 0.75, 0.4375, 0.7188, 0.4375, 0.7188, 0.375, 0.75, 0.8125, 0.75, 0.875, 0.7188, 0.875, 0.7188, 0.8125, 0.75, 0.3125, 0.75, 0.375, 0.7188, 0.375, 0.7188, 0.3125, 0.75, 0.75, 0.75, 0.8125, 0.7188, 0.8125, 0.7188, 0.75, 0.75, 0.25, 0.75, 0.3125, 0.7188, 0.3125, 0.7188, 0.25, 0.75, 0.6875, 0.75, 0.75, 0.7188, 0.75, 0.7188, 0.6875, 0.7188, 0.25, 0.7188, 0.3125, 0.6875, 0.3125, 0.6875, 0.25, 0.7188, 0.6875, 0.7188, 0.75, 0.6875, 0.75, 0.6875, 0.6875, 0.7188, 0.1875, 0.7188, 0.25, 0.6875, 0.25, 0.6875, 0.1875, 0.7188, 0.625, 0.7188, 0.6875, 0.6875, 0.6875, 0.6875, 0.625, 0.7188, 0.125, 0.7188, 0.1875, 0.6875, 0.1875, 0.6875, 0.125, 0.7188, 0.5625, 0.7188, 0.625, 0.6875, 0.625, 0.6875, 0.5625, 0.7188, 0.0625, 0.7188, 0.125, 0.6875, 0.125, 0.6875, 0.0625, 0.7188, 0.5, 0.7188, 0.5625, 0.6875, 0.5625, 0.6875, 0.5, 0.7188, 0.9375, 0.7031, 1.0, 0.6875, 0.9375, 0.7031, 0.0, 0.7188, 0.0625, 0.6875, 0.0625, 0.7188, 0.4375, 0.7188, 0.5, 0.6875, 0.5, 0.6875, 0.4375, 0.7188, 0.875, 0.7188, 0.9375, 0.6875, 0.9375, 0.6875, 0.875, 0.7188, 0.375, 0.7188, 0.4375, 0.6875, 0.4375, 0.6875, 0.375, 0.7188, 0.8125, 0.7188, 0.875, 0.6875, 0.875, 0.6875, 0.8125, 0.7188, 0.3125, 0.7188, 0.375, 0.6875, 0.375, 0.6875, 0.3125, 0.7188, 0.75, 0.7188, 0.8125, 0.6875, 0.8125, 0.6875, 0.75, 0.6875, 0.9375, 0.6719, 1.0, 0.6562, 0.9375, 0.6719, 0.0, 0.6875, 0.0625, 0.6562, 0.0625, 0.6875, 0.4375, 0.6875, 0.5, 0.6562, 0.5, 0.6562, 0.4375, 0.6875, 0.875, 0.6875, 0.9375, 0.6562, 0.9375, 0.6562, 0.875, 0.6875, 0.375, 0.6875, 0.4375, 0.6562, 0.4375, 0.6562, 0.375, 0.6875, 0.8125, 0.6875, 0.875, 0.6562, 0.875, 0.6562, 0.8125, 0.6875, 0.3125, 0.6875, 0.375, 0.6562, 0.375, 0.6562, 0.3125, 0.6875, 0.75, 0.6875, 0.8125, 0.6562, 0.8125, 0.6562, 0.75, 0.6875, 0.25, 0.6875, 0.3125, 0.6562, 0.3125, 0.6562, 0.25, 0.6875, 0.6875, 0.6875, 0.75, 0.6562, 0.75, 0.6562, 0.6875, 0.6875, 0.1875, 0.6875, 0.25, 0.6562, 0.25, 0.6562, 0.1875, 0.6875, 0.625, 0.6875, 0.6875, 0.6562, 0.6875, 0.6562, 0.625, 0.6875, 0.125, 0.6875, 0.1875, 0.6562, 0.1875, 0.6562, 0.125, 0.6875, 0.5625, 0.6875, 0.625, 0.6562, 0.625, 0.6562, 0.5625, 0.6875, 0.0625, 0.6875, 0.125, 0.6562, 0.125, 0.6562, 0.0625, 0.6875, 0.5, 0.6875, 0.5625, 0.6562, 0.5625, 0.6562, 0.5, 0.6562, 0.6875, 0.6562, 0.75, 0.625, 0.75, 0.625, 0.6875, 0.6562, 0.1875, 0.6562, 0.25, 0.625, 0.25, 0.625, 0.1875, 0.6562, 0.625, 0.6562, 0.6875, 0.625, 0.6875, 0.625, 0.625, 0.6562, 0.125, 0.6562, 0.1875, 0.625, 0.1875, 0.625, 0.125, 0.6562, 0.5625, 0.6562, 0.625, 0.625, 0.625, 0.625, 0.5625, 0.6562, 0.0625, 0.6562, 0.125, 0.625, 0.125, 0.625, 0.0625, 0.6562, 0.5, 0.6562, 0.5625, 0.625, 0.5625, 0.625, 0.5, 0.6562, 0.9375, 0.6406, 1.0, 0.625, 0.9375, 0.6406, 0.0, 0.6562, 0.0625, 0.625, 0.0625, 0.6562, 0.4375, 0.6562, 0.5, 0.625, 0.5, 0.625, 0.4375, 0.6562, 0.875, 0.6562, 0.9375, 0.625, 0.9375, 0.625, 0.875, 0.6562, 0.375, 0.6562, 0.4375, 0.625, 0.4375, 0.625, 0.375, 0.6562, 0.8125, 0.6562, 0.875, 0.625, 0.875, 0.625, 0.8125, 0.6562, 0.3125, 0.6562, 0.375, 0.625, 0.375, 0.625, 0.3125, 0.6562, 0.75, 0.6562, 0.8125, 0.625, 0.8125, 0.625, 0.75, 0.6562, 0.25, 0.6562, 0.3125, 0.625, 0.3125, 0.625, 0.25, 0.625, 0.4375, 0.625, 0.5, 0.5938, 0.5, 0.5938, 0.4375, 0.625, 0.875, 0.625, 0.9375, 0.5938, 0.9375, 0.5938, 0.875, 0.625, 0.375, 0.625, 0.4375, 0.5938, 0.4375, 0.5938, 0.375, 0.625, 0.8125, 0.625, 0.875, 0.5938, 0.875, 0.5938, 0.8125, 0.625, 0.3125, 0.625, 0.375, 0.5938, 0.375, 0.5938, 0.3125, 0.625, 0.75, 0.625, 0.8125, 0.5938, 0.8125, 0.5938, 0.75, 0.625, 0.25, 0.625, 0.3125, 0.5938, 0.3125, 0.5938, 0.25, 0.625, 0.6875, 0.625, 0.75, 0.5938, 0.75, 0.5938, 0.6875, 0.625, 0.1875, 0.625, 0.25, 0.5938, 0.25, 0.5938, 0.1875, 0.625, 0.625, 0.625, 0.6875, 0.5938, 0.6875, 0.5938, 0.625, 0.625, 0.125, 0.625, 0.1875, 0.5938, 0.1875, 0.5938, 0.125, 0.625, 0.5625, 0.625, 0.625, 0.5938, 0.625, 0.5938, 0.5625, 0.625, 0.0625, 0.625, 0.125, 0.5938, 0.125, 0.5938, 0.0625, 0.625, 0.5, 0.625, 0.5625, 0.5938, 0.5625, 0.5938, 0.5, 0.625, 0.9375, 0.6094, 1.0, 0.5938, 0.9375, 0.6094, 0.0, 0.625, 0.0625, 0.5938, 0.0625, 0.5938, 0.1875, 0.5938, 0.25, 0.5625, 0.25, 0.5625, 0.1875, 0.5938, 0.625, 0.5938, 0.6875, 0.5625, 0.6875, 0.5625, 0.625, 0.5938, 0.125, 0.5938, 0.1875, 0.5625, 0.1875, 0.5625, 0.125, 0.5938, 0.5625, 0.5938, 0.625, 0.5625, 0.625, 0.5625, 0.5625, 0.5938, 0.0625, 0.5938, 0.125, 0.5625, 0.125, 0.5625, 0.0625, 0.5938, 0.5, 0.5938, 0.5625, 0.5625, 0.5625, 0.5625, 0.5, 0.5938, 0.9375, 0.5781, 1.0, 0.5625, 0.9375, 0.5781, 0.0, 0.5938, 0.0625, 0.5625, 0.0625, 0.5938, 0.4375, 0.5938, 0.5, 0.5625, 0.5, 0.5625, 0.4375, 0.5938, 0.875, 0.5938, 0.9375, 0.5625, 0.9375, 0.5625, 0.875, 0.5938, 0.375, 0.5938, 0.4375, 0.5625, 0.4375, 0.5625, 0.375, 0.5938, 0.8125, 0.5938, 0.875, 0.5625, 0.875, 0.5625, 0.8125, 0.5938, 0.3125, 0.5938, 0.375, 0.5625, 0.375, 0.5625, 0.3125, 0.5938, 0.75, 0.5938, 0.8125, 0.5625, 0.8125, 0.5625, 0.75, 0.5938, 0.25, 0.5938, 0.3125, 0.5625, 0.3125, 0.5625, 0.25, 0.5938, 0.6875, 0.5938, 0.75, 0.5625, 0.75, 0.5625, 0.6875, 0.5625, 0.875, 0.5625, 0.9375, 0.5312, 0.9375, 0.5312, 0.875, 0.5625, 0.375, 0.5625, 0.4375, 0.5312, 0.4375, 0.5312, 0.375, 0.5625, 0.8125, 0.5625, 0.875, 0.5312, 0.875, 0.5312, 0.8125, 0.5625, 0.3125, 0.5625, 0.375, 0.5312, 0.375, 0.5312, 0.3125, 0.5625, 0.75, 0.5625, 0.8125, 0.5312, 0.8125, 0.5312, 0.75, 0.5625, 0.25, 0.5625, 0.3125, 0.5312, 0.3125, 0.5312, 0.25, 0.5625, 0.6875, 0.5625, 0.75, 0.5312, 0.75, 0.5312, 0.6875, 0.5625, 0.1875, 0.5625, 0.25, 0.5312, 0.25, 0.5312, 0.1875, 0.5625, 0.625, 0.5625, 0.6875, 0.5312, 0.6875, 0.5312, 0.625, 0.5625, 0.125, 0.5625, 0.1875, 0.5312, 0.1875, 0.5312, 0.125, 0.5625, 0.5625, 0.5625, 0.625, 0.5312, 0.625, 0.5312, 0.5625, 0.5625, 0.0625, 0.5625, 0.125, 0.5312, 0.125, 0.5312, 0.0625, 0.5625, 0.5, 0.5625, 0.5625, 0.5312, 0.5625, 0.5312, 0.5, 0.5625, 0.9375, 0.5469, 1.0, 0.5312, 0.9375, 0.5469, 0.0, 0.5625, 0.0625, 0.5312, 0.0625, 0.5625, 0.4375, 0.5625, 0.5, 0.5312, 0.5, 0.5312, 0.4375, 0.5312, 0.625, 0.5312, 0.6875, 0.5, 0.6875, 0.5, 0.625, 0.5312, 0.125, 0.5312, 0.1875, 0.5, 0.1875, 0.5, 0.125, 0.5312, 0.5625, 0.5312, 0.625, 0.5, 0.625, 0.5, 0.5625, 0.5312, 0.0625, 0.5312, 0.125, 0.5, 0.125, 0.5, 0.0625, 0.5312, 0.5, 0.5312, 0.5625, 0.5, 0.5625, 0.5, 0.5, 0.5312, 0.9375, 0.5156, 1.0, 0.5, 0.9375, 0.5156, 0.0, 0.5312, 0.0625, 0.5, 0.0625, 0.5312, 0.4375, 0.5312, 0.5, 0.5, 0.5, 0.5, 0.4375, 0.5312, 0.875, 0.5312, 0.9375, 0.5, 0.9375, 0.5, 0.875, 0.5312, 0.375, 0.5312, 0.4375, 0.5, 0.4375, 0.5, 0.375, 0.5312, 0.8125, 0.5312, 0.875, 0.5, 0.875, 0.5, 0.8125, 0.5312, 0.3125, 0.5312, 0.375, 0.5, 0.375, 0.5, 0.3125, 0.5312, 0.75, 0.5312, 0.8125, 0.5, 0.8125, 0.5, 0.75, 0.5312, 0.25, 0.5312, 0.3125, 0.5, 0.3125, 0.5, 0.25, 0.5312, 0.6875, 0.5312, 0.75, 0.5, 0.75, 0.5, 0.6875, 0.5312, 0.1875, 0.5312, 0.25, 0.5, 0.25, 0.5, 0.1875, 0.5, 0.375, 0.5, 0.4375, 0.4688, 0.4375, 0.4688, 0.375, 0.5, 0.8125, 0.5, 0.875, 0.4688, 0.875, 0.4688, 0.8125, 0.5, 0.3125, 0.5, 0.375, 0.4688, 0.375, 0.4687, 0.3125, 0.5, 0.75, 0.5, 0.8125, 0.4688, 0.8125, 0.4688, 0.75, 0.5, 0.25, 0.5, 0.3125, 0.4687, 0.3125, 0.4688, 0.25, 0.5, 0.6875, 0.5, 0.75, 0.4688, 0.75, 0.4687, 0.6875, 0.5, 0.1875, 0.5, 0.25, 0.4688, 0.25, 0.4688, 0.1875, 0.5, 0.625, 0.5, 0.6875, 0.4687, 0.6875, 0.4688, 0.625, 0.5, 0.125, 0.5, 0.1875, 0.4688, 0.1875, 0.4688, 0.125, 0.5, 0.5625, 0.5, 0.625, 0.4688, 0.625, 0.4688, 0.5625, 0.5, 0.0625, 0.5, 0.125, 0.4688, 0.125, 0.4688, 0.0625, 0.5, 0.5, 0.5, 0.5625, 0.4688, 0.5625, 0.4687, 0.5, 0.5, 0.9375, 0.4844, 1.0, 0.4688, 0.9375, 0.4844, 0.0, 0.5, 0.0625, 0.4688, 0.0625, 0.5, 0.4375, 0.5, 0.5, 0.4687, 0.5, 0.4688, 0.4375, 0.5, 0.875, 0.5, 0.9375, 0.4688, 0.9375, 0.4688, 0.875, 0.4688, 0.125, 0.4688, 0.1875, 0.4375, 0.1875, 0.4375, 0.125, 0.4688, 0.5625, 0.4688, 0.625, 0.4375, 0.625, 0.4375, 0.5625, 0.4688, 0.0625, 0.4688, 0.125, 0.4375, 0.125, 0.4375, 0.0625, 0.4687, 0.5, 0.4688, 0.5625, 0.4375, 0.5625, 0.4375, 0.5, 0.4688, 0.9375, 0.4531, 1.0, 0.4375, 0.9375, 0.4531, 0.0, 0.4688, 0.0625, 0.4375, 0.0625, 0.4688, 0.4375, 0.4687, 0.5, 0.4375, 0.5, 0.4375, 0.4375, 0.4688, 0.875, 0.4688, 0.9375, 0.4375, 0.9375, 0.4375, 0.875, 0.4688, 0.375, 0.4688, 0.4375, 0.4375, 0.4375, 0.4375, 0.375, 0.4688, 0.8125, 0.4688, 0.875, 0.4375, 0.875, 0.4375, 0.8125, 0.4687, 0.3125, 0.4688, 0.375, 0.4375, 0.375, 0.4375, 0.3125, 0.4688, 0.75, 0.4688, 0.8125, 0.4375, 0.8125, 0.4375, 0.75, 0.4688, 0.25, 0.4687, 0.3125, 0.4375, 0.3125, 0.4375, 0.25, 0.4687, 0.6875, 0.4688, 0.75, 0.4375, 0.75, 0.4375, 0.6875, 0.4688, 0.1875, 0.4688, 0.25, 0.4375, 0.25, 0.4375, 0.1875, 0.4688, 0.625, 0.4687, 0.6875, 0.4375, 0.6875, 0.4375, 0.625, 0.4375, 0.3125, 0.4375, 0.375, 0.4062, 0.375, 0.4062, 0.3125, 0.4375, 0.75, 0.4375, 0.8125, 0.4062, 0.8125, 0.4062, 0.75, 0.4375, 0.25, 0.4375, 0.3125, 0.4062, 0.3125, 0.4062, 0.25, 0.4375, 0.6875, 0.4375, 0.75, 0.4062, 0.75, 0.4062, 0.6875, 0.4375, 0.1875, 0.4375, 0.25, 0.4062, 0.25, 0.4062, 0.1875, 0.4375, 0.625, 0.4375, 0.6875, 0.4062, 0.6875, 0.4062, 0.625, 0.4375, 0.125, 0.4375, 0.1875, 0.4062, 0.1875, 0.4062, 0.125, 0.4375, 0.5625, 0.4375, 0.625, 0.4062, 0.625, 0.4062, 0.5625, 0.4375, 0.0625, 0.4375, 0.125, 0.4062, 0.125, 0.4062, 0.0625, 0.4375, 0.5, 0.4375, 0.5625, 0.4062, 0.5625, 0.4062, 0.5, 0.4375, 0.9375, 0.4219, 1.0, 0.4062, 0.9375, 0.4219, 0.0, 0.4375, 0.0625, 0.4062, 0.0625, 0.4375, 0.4375, 0.4375, 0.5, 0.4062, 0.5, 0.4062, 0.4375, 0.4375, 0.875, 0.4375, 0.9375, 0.4062, 0.9375, 0.4062, 0.875, 0.4375, 0.375, 0.4375, 0.4375, 0.4062, 0.4375, 0.4062, 0.375, 0.4375, 0.8125, 0.4375, 0.875, 0.4062, 0.875, 0.4062, 0.8125, 0.4062, 0.0625, 0.4062, 0.125, 0.375, 0.125, 0.375, 0.0625, 0.4062, 0.5, 0.4062, 0.5625, 0.375, 0.5625, 0.375, 0.5, 0.4062, 0.9375, 0.3906, 1.0, 0.375, 0.9375, 0.3906, 0.0, 0.4062, 0.0625, 0.375, 0.0625, 0.4062, 0.4375, 0.4062, 0.5, 0.375, 0.5, 0.375, 0.4375, 0.4062, 0.875, 0.4062, 0.9375, 0.375, 0.9375, 0.375, 0.875, 0.4062, 0.375, 0.4062, 0.4375, 0.375, 0.4375, 0.375, 0.375, 0.4062, 0.8125, 0.4062, 0.875, 0.375, 0.875, 0.375, 0.8125, 0.4062, 0.3125, 0.4062, 0.375, 0.375, 0.375, 0.375, 0.3125, 0.4062, 0.75, 0.4062, 0.8125, 0.375, 0.8125, 0.375, 0.75, 0.4062, 0.25, 0.4062, 0.3125, 0.375, 0.3125, 0.375, 0.25, 0.4062, 0.6875, 0.4062, 0.75, 0.375, 0.75, 0.375, 0.6875, 0.4062, 0.1875, 0.4062, 0.25, 0.375, 0.25, 0.375, 0.1875, 0.4062, 0.625, 0.4062, 0.6875, 0.375, 0.6875, 0.375, 0.625, 0.4062, 0.125, 0.4062, 0.1875, 0.375, 0.1875, 0.375, 0.125, 0.4062, 0.5625, 0.4062, 0.625, 0.375, 0.625, 0.375, 0.5625, 0.375, 0.75, 0.375, 0.8125, 0.3438, 0.8125, 0.3438, 0.75, 0.375, 0.25, 0.375, 0.3125, 0.3438, 0.3125, 0.3438, 0.25, 0.375, 0.6875, 0.375, 0.75, 0.3438, 0.75, 0.3438, 0.6875, 0.375, 0.1875, 0.375, 0.25, 0.3438, 0.25, 0.3438, 0.1875, 0.375, 0.625, 0.375, 0.6875, 0.3438, 0.6875, 0.3438, 0.625, 0.375, 0.125, 0.375, 0.1875, 0.3438, 0.1875, 0.3438, 0.125, 0.375, 0.5625, 0.375, 0.625, 0.3438, 0.625, 0.3438, 0.5625, 0.375, 0.0625, 0.375, 0.125, 0.3438, 0.125, 0.3438, 0.0625, 0.375, 0.5, 0.375, 0.5625, 0.3438, 0.5625, 0.3437, 0.5, 0.375, 0.9375, 0.3594, 1.0, 0.3438, 0.9375, 0.3594, 0.0, 0.375, 0.0625, 0.3438, 0.0625, 0.375, 0.4375, 0.375, 0.5, 0.3437, 0.5, 0.3438, 0.4375, 0.375, 0.875, 0.375, 0.9375, 0.3438, 0.9375, 0.3438, 0.875, 0.375, 0.375, 0.375, 0.4375, 0.3438, 0.4375, 0.3438, 0.375, 0.375, 0.8125, 0.375, 0.875, 0.3438, 0.875, 0.3438, 0.8125, 0.375, 0.3125, 0.375, 0.375, 0.3438, 0.375, 0.3438, 0.3125, 0.3437, 0.5, 0.3438, 0.5625, 0.3125, 0.5625, 0.3125, 0.5, 0.3438, 0.9375, 0.3281, 1.0, 0.3125, 0.9375, 0.3281, 0.0, 0.3438, 0.0625, 0.3125, 0.0625, 0.3438, 0.4375, 0.3437, 0.5, 0.3125, 0.5, 0.3125, 0.4375, 0.3438, 0.875, 0.3438, 0.9375, 0.3125, 0.9375, 0.3125, 0.875, 0.3438, 0.375, 0.3438, 0.4375, 0.3125, 0.4375, 0.3125, 0.375, 0.3438, 0.8125, 0.3438, 0.875, 0.3125, 0.875, 0.3125, 0.8125, 0.3438, 0.3125, 0.3438, 0.375, 0.3125, 0.375, 0.3125, 0.3125, 0.3438, 0.75, 0.3438, 0.8125, 0.3125, 0.8125, 0.3125, 0.75, 0.3438, 0.25, 0.3438, 0.3125, 0.3125, 0.3125, 0.3125, 0.25, 0.3438, 0.6875, 0.3438, 0.75, 0.3125, 0.75, 0.3125, 0.6875, 0.3438, 0.1875, 0.3438, 0.25, 0.3125, 0.25, 0.3125, 0.1875, 0.3438, 0.625, 0.3438, 0.6875, 0.3125, 0.6875, 0.3125, 0.625, 0.3438, 0.125, 0.3438, 0.1875, 0.3125, 0.1875, 0.3125, 0.125, 0.3438, 0.5625, 0.3438, 0.625, 0.3125, 0.625, 0.3125, 0.5625, 0.3438, 0.0625, 0.3438, 0.125, 0.3125, 0.125, 0.3125, 0.0625, 0.3125, 0.25, 0.3125, 0.3125, 0.2812, 0.3125, 0.2812, 0.25, 0.3125, 0.6875, 0.3125, 0.75, 0.2812, 0.75, 0.2812, 0.6875, 0.3125, 0.1875, 0.3125, 0.25, 0.2812, 0.25, 0.2812, 0.1875, 0.3125, 0.625, 0.3125, 0.6875, 0.2812, 0.6875, 0.2812, 0.625, 0.3125, 0.125, 0.3125, 0.1875, 0.2812, 0.1875, 0.2812, 0.125, 0.3125, 0.5625, 0.3125, 0.625, 0.2812, 0.625, 0.2812, 0.5625, 0.3125, 0.0625, 0.3125, 0.125, 0.2812, 0.125, 0.2812, 0.0625, 0.3125, 0.5, 0.3125, 0.5625, 0.2812, 0.5625, 0.2812, 0.5, 0.3125, 0.9375, 0.2969, 1.0, 0.2812, 0.9375, 0.2969, 0.0, 0.3125, 0.0625, 0.2812, 0.0625, 0.3125, 0.4375, 0.3125, 0.5, 0.2812, 0.5, 0.2812, 0.4375, 0.3125, 0.875, 0.3125, 0.9375, 0.2812, 0.9375, 0.2812, 0.875, 0.3125, 0.375, 0.3125, 0.4375, 0.2812, 0.4375, 0.2812, 0.375, 0.3125, 0.8125, 0.3125, 0.875, 0.2812, 0.875, 0.2812, 0.8125, 0.3125, 0.3125, 0.3125, 0.375, 0.2812, 0.375, 0.2812, 0.3125, 0.3125, 0.75, 0.3125, 0.8125, 0.2812, 0.8125, 0.2812, 0.75, 0.2812, 0.9375, 0.2656, 1.0, 0.25, 0.9375, 0.2656, 0.0, 0.2812, 0.0625, 0.25, 0.0625, 0.2812, 0.4375, 0.2812, 0.5, 0.25, 0.5, 0.25, 0.4375, 0.2812, 0.875, 0.2812, 0.9375, 0.25, 0.9375, 0.25, 0.875, 0.2812, 0.375, 0.2812, 0.4375, 0.25, 0.4375, 0.25, 0.375, 0.2812, 0.8125, 0.2812, 0.875, 0.25, 0.875, 0.25, 0.8125, 0.2812, 0.3125, 0.2812, 0.375, 0.25, 0.375, 0.25, 0.3125, 0.2812, 0.75, 0.2812, 0.8125, 0.25, 0.8125, 0.25, 0.75, 0.2812, 0.25, 0.2812, 0.3125, 0.25, 0.3125, 0.25, 0.25, 0.2812, 0.6875, 0.2812, 0.75, 0.25, 0.75, 0.25, 0.6875, 0.2812, 0.1875, 0.2812, 0.25, 0.25, 0.25, 0.25, 0.1875, 0.2812, 0.625, 0.2812, 0.6875, 0.25, 0.6875, 0.25, 0.625, 0.2812, 0.125, 0.2812, 0.1875, 0.25, 0.1875, 0.25, 0.125, 0.2812, 0.5625, 0.2812, 0.625, 0.25, 0.625, 0.25, 0.5625, 0.2812, 0.0625, 0.2812, 0.125, 0.25, 0.125, 0.25, 0.0625, 0.2812, 0.5, 0.2812, 0.5625, 0.25, 0.5625, 0.25, 0.5, 0.25, 0.6875, 0.25, 0.75, 0.2188, 0.75, 0.2188, 0.6875, 0.25, 0.1875, 0.25, 0.25, 0.2188, 0.25, 0.2188, 0.1875, 0.25, 0.625, 0.25, 0.6875, 0.2188, 0.6875, 0.2188, 0.625, 0.25, 0.125, 0.25, 0.1875, 0.2188, 0.1875, 0.2188, 0.125, 0.25, 0.5625, 0.25, 0.625, 0.2188, 0.625, 0.2188, 0.5625, 0.25, 0.0625, 0.25, 0.125, 0.2188, 0.125, 0.2188, 0.0625, 0.25, 0.5, 0.25, 0.5625, 0.2188, 0.5625, 0.2187, 0.5, 0.25, 0.9375, 0.2344, 1.0, 0.2188, 0.9375, 0.2344, 0.0, 0.25, 0.0625, 0.2188, 0.0625, 0.25, 0.4375, 0.25, 0.5, 0.2187, 0.5, 0.2188, 0.4375, 0.25, 0.875, 0.25, 0.9375, 0.2188, 0.9375, 0.2188, 0.875, 0.25, 0.375, 0.25, 0.4375, 0.2188, 0.4375, 0.2188, 0.375, 0.25, 0.8125, 0.25, 0.875, 0.2188, 0.875, 0.2188, 0.8125, 0.25, 0.3125, 0.25, 0.375, 0.2188, 0.375, 0.2188, 0.3125, 0.25, 0.75, 0.25, 0.8125, 0.2188, 0.8125, 0.2188, 0.75, 0.25, 0.25, 0.25, 0.3125, 0.2188, 0.3125, 0.2188, 0.25, 0.2188, 0.4375, 0.2187, 0.5, 0.1875, 0.5, 0.1875, 0.4375, 0.2188, 0.875, 0.2188, 0.9375, 0.1875, 0.9375, 0.1875, 0.875, 0.2188, 0.375, 0.2188, 0.4375, 0.1875, 0.4375, 0.1875, 0.375, 0.2188, 0.8125, 0.2188, 0.875, 0.1875, 0.875, 0.1875, 0.8125, 0.2188, 0.3125, 0.2188, 0.375, 0.1875, 0.375, 0.1875, 0.3125, 0.2188, 0.75, 0.2188, 0.8125, 0.1875, 0.8125, 0.1875, 0.75, 0.2188, 0.25, 0.2188, 0.3125, 0.1875, 0.3125, 0.1875, 0.25, 0.2188, 0.6875, 0.2188, 0.75, 0.1875, 0.75, 0.1875, 0.6875, 0.2188, 0.1875, 0.2188, 0.25, 0.1875, 0.25, 0.1875, 0.1875, 0.2188, 0.625, 0.2188, 0.6875, 0.1875, 0.6875, 0.1875, 0.625, 0.2188, 0.125, 0.2188, 0.1875, 0.1875, 0.1875, 0.1875, 0.125, 0.2188, 0.5625, 0.2188, 0.625, 0.1875, 0.625, 0.1875, 0.5625, 0.2188, 0.0625, 0.2188, 0.125, 0.1875, 0.125, 0.1875, 0.0625, 0.2187, 0.5, 0.2188, 0.5625, 0.1875, 0.5625, 0.1875, 0.5, 0.2188, 0.9375, 0.2031, 1.0, 0.1875, 0.9375, 0.2031, 0.0, 0.2188, 0.0625, 0.1875, 0.0625, 0.1875, 0.1875, 0.1875, 0.25, 0.1563, 0.25, 0.1562, 0.1875, 0.1875, 0.625, 0.1875, 0.6875, 0.1562, 0.6875, 0.1563, 0.625, 0.1875, 0.125, 0.1875, 0.1875, 0.1562, 0.1875, 0.1562, 0.125, 0.1875, 0.5625, 0.1875, 0.625, 0.1563, 0.625, 0.1562, 0.5625, 0.1875, 0.0625, 0.1875, 0.125, 0.1562, 0.125, 0.1563, 0.0625, 0.1875, 0.5, 0.1875, 0.5625, 0.1562, 0.5625, 0.1562, 0.5, 0.1875, 0.9375, 0.1719, 1.0, 0.1563, 0.9375, 0.1719, 0.0, 0.1875, 0.0625, 0.1563, 0.0625, 0.1875, 0.4375, 0.1875, 0.5, 0.1562, 0.5, 0.1562, 0.4375, 0.1875, 0.875, 0.1875, 0.9375, 0.1563, 0.9375, 0.1562, 0.875, 0.1875, 0.375, 0.1875, 0.4375, 0.1562, 0.4375, 0.1563, 0.375, 0.1875, 0.8125, 0.1875, 0.875, 0.1562, 0.875, 0.1562, 0.8125, 0.1875, 0.3125, 0.1875, 0.375, 0.1563, 0.375, 0.1562, 0.3125, 0.1875, 0.75, 0.1875, 0.8125, 0.1562, 0.8125, 0.1563, 0.75, 0.1875, 0.25, 0.1875, 0.3125, 0.1562, 0.3125, 0.1563, 0.25, 0.1875, 0.6875, 0.1875, 0.75, 0.1563, 0.75, 0.1562, 0.6875, 0.1563, 0.375, 0.1562, 0.4375, 0.125, 0.4375, 0.125, 0.375, 0.1562, 0.8125, 0.1562, 0.875, 0.125, 0.875, 0.125, 0.8125, 0.1562, 0.3125, 0.1563, 0.375, 0.125, 0.375, 0.125, 0.3125, 0.1563, 0.75, 0.1562, 0.8125, 0.125, 0.8125, 0.125, 0.75, 0.1563, 0.25, 0.1562, 0.3125, 0.125, 0.3125, 0.125, 0.25, 0.1562, 0.6875, 0.1563, 0.75, 0.125, 0.75, 0.125, 0.6875, 0.1562, 0.1875, 0.1563, 0.25, 0.125, 0.25, 0.125, 0.1875, 0.1563, 0.625, 0.1562, 0.6875, 0.125, 0.6875, 0.125, 0.625, 0.1562, 0.125, 0.1562, 0.1875, 0.125, 0.1875, 0.125, 0.125, 0.1562, 0.5625, 0.1563, 0.625, 0.125, 0.625, 0.125, 0.5625, 0.1563, 0.0625, 0.1562, 0.125, 0.125, 0.125, 0.125, 0.0625, 0.1562, 0.5, 0.1562, 0.5625, 0.125, 0.5625, 0.125, 0.5, 0.1563, 0.9375, 0.1406, 1.0, 0.125, 0.9375, 0.1406, 0.0, 0.1563, 0.0625, 0.125, 0.0625, 0.1562, 0.4375, 0.1562, 0.5, 0.125, 0.5, 0.125, 0.4375, 0.1562, 0.875, 0.1563, 0.9375, 0.125, 0.9375, 0.125, 0.875, 0.125, 0.125, 0.125, 0.1875, 0.09375, 0.1875, 0.09375, 0.125, 0.125, 0.5625, 0.125, 0.625, 0.09375, 0.625, 0.09375, 0.5625, 0.125, 0.0625, 0.125, 0.125, 0.09375, 0.125, 0.09375, 0.0625, 0.125, 0.5, 0.125, 0.5625, 0.09375, 0.5625, 0.09375, 0.5, 0.125, 0.9375, 0.1094, 1.0, 0.09375, 0.9375, 0.1094, 0.0, 0.125, 0.0625, 0.09375, 0.0625, 0.125, 0.4375, 0.125, 0.5, 0.09375, 0.5, 0.09375, 0.4375, 0.125, 0.875, 0.125, 0.9375, 0.09375, 0.9375, 0.09375, 0.875, 0.125, 0.375, 0.125, 0.4375, 0.09375, 0.4375, 0.09375, 0.375, 0.125, 0.8125, 0.125, 0.875, 0.09375, 0.875, 0.09375, 0.8125, 0.125, 0.3125, 0.125, 0.375, 0.09375, 0.375, 0.09375, 0.3125, 0.125, 0.75, 0.125, 0.8125, 0.09375, 0.8125, 0.09375, 0.75, 0.125, 0.25, 0.125, 0.3125, 0.09375, 0.3125, 0.09375, 0.25, 0.125, 0.6875, 0.125, 0.75, 0.09375, 0.75, 0.09375, 0.6875, 0.125, 0.1875, 0.125, 0.25, 0.09375, 0.25, 0.09375, 0.1875, 0.125, 0.625, 0.125, 0.6875, 0.09375, 0.6875, 0.09375, 0.625, 0.09375, 0.8125, 0.09375, 0.875, 0.0625, 0.875, 0.0625, 0.8125, 0.09375, 0.3125, 0.09375, 0.375, 0.0625, 0.375, 0.0625, 0.3125, 0.09375, 0.75, 0.09375, 0.8125, 0.0625, 0.8125, 0.0625, 0.75, 0.09375, 0.25, 0.09375, 0.3125, 0.0625, 0.3125, 0.0625, 0.25, 0.09375, 0.6875, 0.09375, 0.75, 0.0625, 0.75, 0.0625, 0.6875, 0.09375, 0.1875, 0.09375, 0.25, 0.0625, 0.25, 0.0625, 0.1875, 0.09375, 0.625, 0.09375, 0.6875, 0.0625, 0.6875, 0.0625, 0.625, 0.09375, 0.125, 0.09375, 0.1875, 0.0625, 0.1875, 0.0625, 0.125, 0.09375, 0.5625, 0.09375, 0.625, 0.0625, 0.625, 0.0625, 0.5625, 0.09375, 0.0625, 0.09375, 0.125, 0.0625, 0.125, 0.0625, 0.0625, 0.09375, 0.5, 0.09375, 0.5625, 0.0625, 0.5625, 0.0625, 0.5, 0.09375, 0.9375, 0.07812, 1.0, 0.0625, 0.9375, 0.07812, 0.0, 0.09375, 0.0625, 0.0625, 0.0625, 0.09375, 0.4375, 0.09375, 0.5, 0.0625, 0.5, 0.0625, 0.4375, 0.09375, 0.875, 0.09375, 0.9375, 0.0625, 0.9375, 0.0625, 0.875, 0.09375, 0.375, 0.09375, 0.4375, 0.0625, 0.4375, 0.0625, 0.375, 0.0625, 0.5625, 0.0625, 0.625, 0.03125, 0.625, 0.03125, 0.5625, 0.0625, 0.0625, 0.0625, 0.125, 0.03125, 0.125, 0.03125, 0.0625, 0.0625, 0.5, 0.0625, 0.5625, 0.03125, 0.5625, 0.03125, 0.5, 0.0625, 0.9375, 0.04687, 1.0, 0.03125, 0.9375, 0.04687, 0.0, 0.0625, 0.0625, 0.03125, 0.0625, 0.0625, 0.4375, 0.0625, 0.5, 0.03125, 0.5, 0.03125, 0.4375, 0.0625, 0.875, 0.0625, 0.9375, 0.03125, 0.9375, 0.03125, 0.875, 0.0625, 0.375, 0.0625, 0.4375, 0.03125, 0.4375, 0.03125, 0.375, 0.0625, 0.8125, 0.0625, 0.875, 0.03125, 0.875, 0.03125, 0.8125, 0.0625, 0.3125, 0.0625, 0.375, 0.03125, 0.375, 0.03125, 0.3125, 0.0625, 0.75, 0.0625, 0.8125, 0.03125, 0.8125, 0.03125, 0.75, 0.0625, 0.25, 0.0625, 0.3125, 0.03125, 0.3125, 0.03125, 0.25, 0.0625, 0.6875, 0.0625, 0.75, 0.03125, 0.75, 0.03125, 0.6875, 0.0625, 0.1875, 0.0625, 0.25, 0.03125, 0.25, 0.03125, 0.1875, 0.0625, 0.625, 0.0625, 0.6875, 0.03125, 0.6875, 0.03125, 0.625, 0.0625, 0.125, 0.0625, 0.1875, 0.03125, 0.1875, 0.03125, 0.125, 0.03125, 0.3125, 0.03125, 0.375, 0.0, 0.375, 0.0, 0.3125, 0.03125, 0.75, 0.03125, 0.8125, 0.0, 0.8125, 0.0, 0.75, 0.03125, 0.25, 0.03125, 0.3125, 0.0, 0.3125, 0.0, 0.25, 0.03125, 0.6875, 0.03125, 0.75, 0.0, 0.75, 0.0, 0.6875, 0.03125, 0.1875, 0.03125, 0.25, 0.0, 0.25, 0.0, 0.1875, 0.03125, 0.625, 0.03125, 0.6875, 0.0, 0.6875, 0.0, 0.625, 0.03125, 0.125, 0.03125, 0.1875, 0.0, 0.1875, 0.0, 0.125, 0.03125, 0.5625, 0.03125, 0.625, 0.0, 0.625, 0.0, 0.5625, 0.03125, 0.0625, 0.03125, 0.125, 0.0, 0.125, 0.0, 0.0625, 0.03125, 0.5, 0.03125, 0.5625, 0.0, 0.5625, 0.0, 0.5, 0.03125, 0.9375, 0.01562, 1.0, 0.0, 0.9375, 0.01562, 0.0, 0.03125, 0.0625, 0.0, 0.0625, 0.03125, 0.4375, 0.03125, 0.5, 0.0, 0.5, 0.0, 0.4375, 0.03125, 0.875, 0.03125, 0.9375, 0.0, 0.9375, 0.0, 0.875, 0.03125, 0.375, 0.03125, 0.4375, 0.0, 0.4375, 0.0, 0.375, 0.03125, 0.8125, 0.03125, 0.875, 0.0, 0.875, 0.0, 0.8125, 1.0, 0.0625, 1.0, 0.125, 0.9687, 0.125, 0.9688, 0.0625, 1.0, 0.5, 1.0, 0.5625, 0.9687, 0.5625, 0.9687, 0.5, 1.0, 0.9375, 0.9844, 1.0, 0.9688, 0.9375, 0.9844, 0.0, 1.0, 0.0625, 0.9688, 0.0625, 1.0, 0.4375, 1.0, 0.5, 0.9687, 0.5, 0.9687, 0.4375, 1.0, 0.875, 1.0, 0.9375, 0.9688, 0.9375, 0.9687, 0.875, 1.0, 0.375, 1.0, 0.4375, 0.9687, 0.4375, 0.9688, 0.375, 1.0, 0.8125, 1.0, 0.875, 0.9687, 0.875, 0.9687, 0.8125, 1.0, 0.3125, 1.0, 0.375, 0.9688, 0.375, 0.9687, 0.3125, 1.0, 0.75, 1.0, 0.8125, 0.9687, 0.8125, 0.9688, 0.75, 1.0, 0.25, 1.0, 0.3125, 0.9687, 0.3125, 0.9688, 0.25, 1.0, 0.6875, 1.0, 0.75, 0.9688, 0.75, 0.9687, 0.6875, 1.0, 0.1875, 1.0, 0.25, 0.9688, 0.25, 0.9687, 0.1875, 1.0, 0.625, 1.0, 0.6875, 0.9687, 0.6875, 0.9688, 0.625, 1.0, 0.125, 1.0, 0.1875, 0.9687, 0.1875, 0.9687, 0.125, 1.0, 0.5625, 1.0, 0.625, 0.9688, 0.625, 0.9687, 0.5625, 0.9688, 0.75, 0.9687, 0.8125, 0.9375, 0.8125, 0.9375, 0.75, 0.9688, 0.25, 0.9687, 0.3125, 0.9375, 0.3125, 0.9375, 0.25, 0.9687, 0.6875, 0.9688, 0.75, 0.9375, 0.75, 0.9375, 0.6875, 0.9687, 0.1875, 0.9688, 0.25, 0.9375, 0.25, 0.9375, 0.1875, 0.9688, 0.625, 0.9687, 0.6875, 0.9375, 0.6875, 0.9375, 0.625, 0.9687, 0.125, 0.9687, 0.1875, 0.9375, 0.1875, 0.9375, 0.125, 0.9687, 0.5625, 0.9688, 0.625, 0.9375, 0.625, 0.9375, 0.5625, 0.9688, 0.0625, 0.9687, 0.125, 0.9375, 0.125, 0.9375, 0.0625, 0.9687, 0.5, 0.9687, 0.5625, 0.9375, 0.5625, 0.9375, 0.5, 0.9688, 0.9375, 0.9531, 1.0, 0.9375, 0.9375, 0.9531, 0.0, 0.9688, 0.0625, 0.9375, 0.0625, 0.9687, 0.4375, 0.9687, 0.5, 0.9375, 0.5, 0.9375, 0.4375, 0.9687, 0.875, 0.9688, 0.9375, 0.9375, 0.9375, 0.9375, 0.875, 0.9688, 0.375, 0.9687, 0.4375, 0.9375, 0.4375, 0.9375, 0.375, 0.9687, 0.8125, 0.9687, 0.875, 0.9375, 0.875, 0.9375, 0.8125, 0.9687, 0.3125, 0.9688, 0.375, 0.9375, 0.375, 0.9375, 0.3125, 0.9375, 0.5, 0.9375, 0.5625, 0.9062, 0.5625, 0.9062, 0.5, 0.9375, 0.9375, 0.9219, 1.0, 0.9062, 0.9375, 0.9219, 0.0, 0.9375, 0.0625, 0.9062, 0.0625, 0.9375, 0.4375, 0.9375, 0.5, 0.9062, 0.5, 0.9062, 0.4375, 0.9375, 0.875, 0.9375, 0.9375, 0.9062, 0.9375, 0.9062, 0.875, 0.9375, 0.375, 0.9375, 0.4375, 0.9062, 0.4375, 0.9062, 0.375, 0.9375, 0.8125, 0.9375, 0.875, 0.9062, 0.875, 0.9062, 0.8125, 0.9375, 0.3125, 0.9375, 0.375, 0.9062, 0.375, 0.9062, 0.3125, 0.9375, 0.75, 0.9375, 0.8125, 0.9062, 0.8125, 0.9062, 0.75, 0.9375, 0.25, 0.9375, 0.3125, 0.9062, 0.3125, 0.9062, 0.25, 0.9375, 0.6875, 0.9375, 0.75, 0.9062, 0.75, 0.9062, 0.6875, 0.9375, 0.1875, 0.9375, 0.25, 0.9062, 0.25, 0.9062, 0.1875, 0.9375, 0.625, 0.9375, 0.6875, 0.9062, 0.6875, 0.9062, 0.625, 0.9375, 0.125, 0.9375, 0.1875, 0.9062, 0.1875, 0.9062, 0.125, 0.9375, 0.5625, 0.9375, 0.625, 0.9062, 0.625, 0.9062, 0.5625, 0.9375, 0.0625, 0.9375, 0.125, 0.9062, 0.125, 0.9062, 0.0625, 0.9062, 0.25, 0.9062, 0.3125, 0.875, 0.3125, 0.875, 0.25, 0.9062, 0.6875, 0.9062, 0.75, 0.875, 0.75, 0.875, 0.6875, 0.9062, 0.1875, 0.9062, 0.25, 0.875, 0.25, 0.875, 0.1875, 0.9062, 0.625, 0.9062, 0.6875, 0.875, 0.6875, 0.875, 0.625, 0.9062, 0.125, 0.9062, 0.1875, 0.875, 0.1875, 0.875, 0.125, 0.9062, 0.5625, 0.9062, 0.625, 0.875, 0.625, 0.875, 0.5625, 0.9062, 0.0625, 0.9062, 0.125, 0.875, 0.125, 0.875, 0.0625, 0.9062, 0.5, 0.9062, 0.5625, 0.875, 0.5625, 0.875, 0.5, 0.9062, 0.9375, 0.8906, 1.0, 0.875, 0.9375, 0.8906, 0.0, 0.9062, 0.0625, 0.875, 0.0625, 0.9062, 0.4375, 0.9062, 0.5, 0.875, 0.5, 0.875, 0.4375, 0.9062, 0.875, 0.9062, 0.9375, 0.875, 0.9375, 0.875, 0.875, 0.9062, 0.375, 0.9062, 0.4375, 0.875, 0.4375, 0.875, 0.375, 0.9062, 0.8125, 0.9062, 0.875, 0.875, 0.875, 0.875, 0.8125, 0.9062, 0.3125, 0.9062, 0.375, 0.875, 0.375, 0.875, 0.3125, 0.9062, 0.75, 0.9062, 0.8125, 0.875, 0.8125, 0.875, 0.75, 0.8594, 0.0, 0.875, 0.0625, 0.8438, 0.0625, 0.875, 0.4375, 0.875, 0.5, 0.8437, 0.5, 0.8437, 0.4375, 0.875, 0.875, 0.875, 0.9375, 0.8438, 0.9375, 0.8438, 0.875, 0.875, 0.375, 0.875, 0.4375, 0.8437, 0.4375, 0.8438, 0.375, 0.875, 0.8125, 0.875, 0.875, 0.8438, 0.875, 0.8437, 0.8125, 0.875, 0.3125, 0.875, 0.375, 0.8438, 0.375, 0.8437, 0.3125, 0.875, 0.75, 0.875, 0.8125, 0.8437, 0.8125, 0.8438, 0.75, 0.875, 0.25, 0.875, 0.3125, 0.8437, 0.3125, 0.8438, 0.25, 0.875, 0.6875, 0.875, 0.75, 0.8438, 0.75, 0.8437, 0.6875, 0.875, 0.1875, 0.875, 0.25, 0.8438, 0.25, 0.8437, 0.1875, 0.875, 0.625, 0.875, 0.6875, 0.8437, 0.6875, 0.8438, 0.625, 0.875, 0.125, 0.875, 0.1875, 0.8437, 0.1875, 0.8438, 0.125, 0.875, 0.5625, 0.875, 0.625, 0.8438, 0.625, 0.8437, 0.5625, 0.875, 0.0625, 0.875, 0.125, 0.8438, 0.125, 0.8438, 0.0625, 0.875, 0.5, 0.875, 0.5625, 0.8437, 0.5625, 0.8437, 0.5, 0.875, 0.9375, 0.8594, 1.0, 0.8438, 0.9375, 0.8437, 0.1875, 0.8438, 0.25, 0.8125, 0.25, 0.8125, 0.1875, 0.8438, 0.625, 0.8437, 0.6875, 0.8125, 0.6875, 0.8125, 0.625, 0.8438, 0.125, 0.8437, 0.1875, 0.8125, 0.1875, 0.8125, 0.125, 0.8437, 0.5625, 0.8438, 0.625, 0.8125, 0.625, 0.8125, 0.5625, 0.8438, 0.0625, 0.8438, 0.125, 0.8125, 0.125, 0.8125, 0.0625, 0.8437, 0.5, 0.8437, 0.5625, 0.8125, 0.5625, 0.8125, 0.5, 0.8438, 0.9375, 0.8281, 1.0, 0.8125, 0.9375, 0.8281, 0.0, 0.8438, 0.0625, 0.8125, 0.0625, 0.8437, 0.4375, 0.8437, 0.5, 0.8125, 0.5, 0.8125, 0.4375, 0.8438, 0.875, 0.8438, 0.9375, 0.8125, 0.9375, 0.8125, 0.875, 0.8438, 0.375, 0.8437, 0.4375, 0.8125, 0.4375, 0.8125, 0.375, 0.8437, 0.8125, 0.8438, 0.875, 0.8125, 0.875, 0.8125, 0.8125, 0.8437, 0.3125, 0.8438, 0.375, 0.8125, 0.375, 0.8125, 0.3125, 0.8438, 0.75, 0.8437, 0.8125, 0.8125, 0.8125, 0.8125, 0.75, 0.8438, 0.25, 0.8437, 0.3125, 0.8125, 0.3125, 0.8125, 0.25, 0.8437, 0.6875, 0.8438, 0.75, 0.8125, 0.75, 0.8125, 0.6875, 0.8125, 0.875, 0.8125, 0.9375, 0.7812, 0.9375, 0.7812, 0.875, 0.8125, 0.375, 0.8125, 0.4375, 0.7812, 0.4375, 0.7812, 0.375, 0.8125, 0.8125, 0.8125, 0.875, 0.7812, 0.875, 0.7812, 0.8125, 0.8125, 0.3125, 0.8125, 0.375, 0.7812, 0.375, 0.7812, 0.3125, 0.8125, 0.75, 0.8125, 0.8125, 0.7812, 0.8125, 0.7812, 0.75, 0.8125, 0.25, 0.8125, 0.3125, 0.7812, 0.3125, 0.7812, 0.25, 0.8125, 0.6875, 0.8125, 0.75, 0.7812, 0.75, 0.7812, 0.6875, 0.8125, 0.1875, 0.8125, 0.25, 0.7812, 0.25, 0.7812, 0.1875, 0.8125, 0.625, 0.8125, 0.6875, 0.7812, 0.6875, 0.7812, 0.625, 0.8125, 0.125, 0.8125, 0.1875, 0.7812, 0.1875, 0.7812, 0.125, 0.8125, 0.5625, 0.8125, 0.625, 0.7812, 0.625, 0.7812, 0.5625, 0.8125, 0.0625, 0.8125, 0.125, 0.7812, 0.125, 0.7812, 0.0625, 0.8125, 0.5, 0.8125, 0.5625, 0.7812, 0.5625, 0.7812, 0.5, 0.8125, 0.9375, 0.7969, 1.0, 0.7812, 0.9375, 0.7969, 0.0, 0.8125, 0.0625, 0.7812, 0.0625, 0.8125, 0.4375, 0.8125, 0.5, 0.7812, 0.5, 0.7812, 0.4375, 0.7812, 0.625, 0.7812, 0.6875, 0.75, 0.6875, 0.75, 0.625, 0.7812, 0.125, 0.7812, 0.1875, 0.75, 0.1875, 0.75, 0.125, 0.7812, 0.5625, 0.7812, 0.625, 0.75, 0.625, 0.75, 0.5625, 0.7812, 0.0625, 0.7812, 0.125, 0.75, 0.125, 0.75, 0.0625, 0.7812, 0.5, 0.7812, 0.5625, 0.75, 0.5625, 0.75, 0.5, 0.7812, 0.9375, 0.7656, 1.0, 0.75, 0.9375, 0.7656, 0.0, 0.7812, 0.0625, 0.75, 0.0625, 0.7812, 0.4375, 0.7812, 0.5, 0.75, 0.5, 0.75, 0.4375, 0.7812, 0.875, 0.7812, 0.9375, 0.75, 0.9375, 0.75, 0.875, 0.7812, 0.375, 0.7812, 0.4375, 0.75, 0.4375, 0.75, 0.375, 0.7812, 0.8125, 0.7812, 0.875, 0.75, 0.875, 0.75, 0.8125, 0.7812, 0.3125, 0.7812, 0.375, 0.75, 0.375, 0.75, 0.3125, 0.7812, 0.75, 0.7812, 0.8125, 0.75, 0.8125, 0.75, 0.75, 0.7812, 0.25, 0.7812, 0.3125, 0.75, 0.3125, 0.75, 0.25, 0.7812, 0.6875, 0.7812, 0.75, 0.75, 0.75, 0.75, 0.6875, 0.7812, 0.1875, 0.7812, 0.25, 0.75, 0.25, 0.75, 0.1875, 0.5312, 0.5625, 0.5, 0.5625, 0.5, 0.5625, 0.5312, 0.5625, 0.4687, 0.5625, 0.4688, 0.5573, 0.4688, 0.5573, 0.4688, 0.5625, 0.5, 0.5521, 0.5312, 0.5521, 0.5312, 0.5521, 0.5, 0.5521, 0.5312, 0.5573, 0.5312, 0.5625, 0.5312, 0.5625, 0.5312, 0.5573, 0.4688, 0.5625, 0.4688, 0.5573, 0.4688, 0.5573, 0.4688, 0.5625, 0.4687, 0.5521, 0.5, 0.5521, 0.5, 0.5521, 0.485, 0.5521, 0.4687, 0.5521, 0.5, 0.5625, 0.4688, 0.5625, 0.4688, 0.5625, 0.5, 0.5625, 0.4688, 0.5573, 0.4687, 0.5521, 0.4687, 0.5521, 0.4688, 0.5573, 0.4687, 0.5521, 0.5, 0.5521, 0.5, 0.5521, 0.4687, 0.5521, 0.5, 0.5625, 0.4687, 0.5625, 0.4688, 0.5625, 0.5, 0.5625, 0.5312, 0.5573, 0.5312, 0.5625, 0.5312, 0.5625, 0.5312, 0.5573, 0.5312, 0.5573, 0.5312, 0.5625, 0.5312, 0.5625, 0.5312, 0.5573, 0.5312, 0.5573, 0.5312, 0.5625, 0.5312, 0.5625, 0.5312, 0.5573, 0.5312, 0.5573, 0.5312, 0.5625, 0.5312, 0.5625, 0.5312, 0.5573, 0.5312, 0.5573, 0.5312, 0.5625, 0.5312, 0.5625, 0.5312, 0.5573, 0.5312, 0.5573, 0.5312, 0.5625, 0.5313, 0.5625, 0.5312, 0.5573, 0.5312, 0.5573, 0.5313, 0.5625, 0.5313, 0.5625, 0.5312, 0.5573, 0.5312, 0.5573, 0.5313, 0.5625, 0.5312, 0.5625, 0.5312, 0.5573, 0.5312, 0.5573, 0.5312, 0.5625, 0.5312, 0.5625, 0.5312, 0.5573, 0.5312, 0.5573, 0.5312, 0.5625, 0.5312, 0.5625, 0.5312, 0.5573, 0.5312, 0.5573, 0.5312, 0.5625, 0.5312, 0.5625, 0.5312, 0.5573, 0.5, 0.5625, 0.4687, 0.5625, 0.4687, 0.5625, 0.5, 0.5625, 0.5, 0.5625, 0.4687, 0.5625, 0.4688, 0.5625, 0.5, 0.5625, 0.5, 0.5625, 0.4688, 0.5625, 0.4688, 0.5625, 0.5, 0.5625, 0.5, 0.5625, 0.4688, 0.5625, 0.4687, 0.5625, 0.5, 0.5625, 0.5, 0.5625, 0.4687, 0.5625, 0.4687, 0.5625, 0.5, 0.5625, 0.5, 0.5625, 0.4687, 0.5625, 0.4688, 0.5625, 0.5, 0.5625, 0.5, 0.5625, 0.4688, 0.5625, 0.4688, 0.5625, 0.5, 0.5625, 0.5, 0.5625, 0.4688, 0.5625, 0.4688, 0.5625, 0.5, 0.5625, 0.5, 0.5625, 0.4688, 0.5625, 0.4687, 0.5625, 0.5, 0.5625, 0.5, 0.5625, 0.4687, 0.5625, 0.4687, 0.5625, 0.5, 0.5625, 0.4687, 0.5521, 0.5, 0.5521, 0.5, 0.5521, 0.4687, 0.5521, 0.4687, 0.5521, 0.5, 0.5521, 0.5, 0.5521, 0.4687, 0.5521, 0.4687, 0.5521, 0.5, 0.5521, 0.5, 0.5521, 0.4687, 0.5521, 0.4687, 0.5521, 0.5, 0.5521, 0.5, 0.5521, 0.4687, 0.5521, 0.4687, 0.5521, 0.5, 0.5521, 0.5, 0.5521, 0.4688, 0.5521, 0.4688, 0.5521, 0.5, 0.5521, 0.5, 0.5521, 0.4687, 0.5521, 0.4687, 0.5521, 0.5, 0.5521, 0.5, 0.5521, 0.4688, 0.5521, 0.4688, 0.5521, 0.5, 0.5521, 0.5, 0.5521, 0.4688, 0.5521, 0.4688, 0.5521, 0.5, 0.5521, 0.5, 0.5521, 0.4687, 0.5521, 0.4687, 0.5521, 0.5, 0.5521, 0.5, 0.5521, 0.4687, 0.5521, 0.4688, 0.5573, 0.4687, 0.5521, 0.4687, 0.5521, 0.4688, 0.5573, 0.4688, 0.5573, 0.4687, 0.5521, 0.4687, 0.5521, 0.4688, 0.5573, 0.4688, 0.5573, 0.4687, 0.5521, 0.4687, 0.5521, 0.4688, 0.5573, 0.4688, 0.5573, 0.4687, 0.5521, 0.4687, 0.5521, 0.4688, 0.5573, 0.4688, 0.5573, 0.4687, 0.5521, 0.4688, 0.5521, 0.4688, 0.5573, 0.4688, 0.5573, 0.4688, 0.5521, 0.4687, 0.5521, 0.4688, 0.5573, 0.4688, 0.5573, 0.4687, 0.5521, 0.4688, 0.5521, 0.4688, 0.5573, 0.4688, 0.5573, 0.4688, 0.5521, 0.4688, 0.5521, 0.4688, 0.5573, 0.4688, 0.5573, 0.4688, 0.5521, 0.4687, 0.5521, 0.4688, 0.5573, 0.4688, 0.5573, 0.4687, 0.5521, 0.4687, 0.5521, 0.4688, 0.5573, 0.5, 0.5521, 0.5313, 0.5521, 0.5313, 0.5521, 0.5, 0.5521, 0.5, 0.5521, 0.5313, 0.5521, 0.5313, 0.5521, 0.5, 0.5521, 0.5, 0.5521, 0.5313, 0.5521, 0.5313, 0.5521, 0.5, 0.5521, 0.5, 0.5521, 0.5313, 0.5521, 0.5313, 0.5521, 0.5, 0.5521, 0.5, 0.5521, 0.5313, 0.5521, 0.5313, 0.5521, 0.5, 0.5521, 0.5, 0.5521, 0.5313, 0.5521, 0.5313, 0.5521, 0.5, 0.5521, 0.5, 0.5521, 0.5313, 0.5521, 0.5312, 0.5521, 0.5, 0.5521, 0.5, 0.5521, 0.5312, 0.5521, 0.5312, 0.5521, 0.5, 0.5521, 0.5, 0.5521, 0.5312, 0.5521, 0.5312, 0.5521, 0.5, 0.5521, 0.5, 0.5521, 0.5312, 0.5521, 0.5312, 0.5521, 0.5, 0.5521, 0.4687, 0.5625, 0.4688, 0.5573, 0.4688, 0.5573, 0.4687, 0.5625, 0.4687, 0.5625, 0.4688, 0.5573, 0.4688, 0.5573, 0.4688, 0.5625, 0.4688, 0.5625, 0.4688, 0.5573, 0.4688, 0.5573, 0.4688, 0.5625, 0.4688, 0.5625, 0.4688, 0.5573, 0.4688, 0.5573, 0.4687, 0.5625, 0.4687, 0.5625, 0.4688, 0.5573, 0.4688, 0.5573, 0.4687, 0.5625, 0.4687, 0.5625, 0.4688, 0.5573, 0.4688, 0.5573, 0.4688, 0.5625, 0.4688, 0.5625, 0.4688, 0.5573, 0.4688, 0.5573, 0.4688, 0.5625, 0.4688, 0.5625, 0.4688, 0.5573, 0.4688, 0.5573, 0.4688, 0.5625, 0.4688, 0.5625, 0.4688, 0.5573, 0.4688, 0.5573, 0.4687, 0.5625, 0.4687, 0.5625, 0.4688, 0.5573, 0.4688, 0.5573, 0.4687, 0.5625, 0.5312, 0.5625, 0.5, 0.5625, 0.5, 0.5625, 0.5312, 0.5625, 0.5312, 0.5625, 0.5, 0.5625, 0.5, 0.5625, 0.5312, 0.5625, 0.5312, 0.5625, 0.5, 0.5625, 0.5, 0.5625, 0.5312, 0.5625, 0.5312, 0.5625, 0.5, 0.5625, 0.5, 0.5625, 0.5312, 0.5625, 0.5312, 0.5625, 0.5, 0.5625, 0.5, 0.5625, 0.5313, 0.5625, 0.5313, 0.5625, 0.5, 0.5625, 0.5, 0.5625, 0.5313, 0.5625, 0.5313, 0.5625, 0.5, 0.5625, 0.5, 0.5625, 0.5312, 0.5625, 0.5312, 0.5625, 0.5, 0.5625, 0.5, 0.5625, 0.5312, 0.5625, 0.5312, 0.5625, 0.5, 0.5625, 0.5, 0.5625, 0.5312, 0.5625, 0.5312, 0.5625, 0.5, 0.5625, 0.5, 0.5625, 0.5312, 0.5625, 0.5312, 0.5625, 0.5312, 0.5573, 0.5313, 0.5521, 0.5, 0.5521, 0.4687, 0.5521, 0.4688, 0.5573, 0.4687, 0.5625, 0.5, 0.5625, 0.5313, 0.5521, 0.5312, 0.5573, 0.5312, 0.5573, 0.5313, 0.5521, 0.5313, 0.5521, 0.5312, 0.5573, 0.5312, 0.5573, 0.5313, 0.5521, 0.5313, 0.5521, 0.5312, 0.5573, 0.5312, 0.5573, 0.5313, 0.5521, 0.5313, 0.5521, 0.5312, 0.5573, 0.5312, 0.5573, 0.5313, 0.5521, 0.5313, 0.5521, 0.5312, 0.5573, 0.5312, 0.5573, 0.5313, 0.5521, 0.5313, 0.5521, 0.5312, 0.5573, 0.5312, 0.5573, 0.5313, 0.5521, 0.5313, 0.5521, 0.5312, 0.5573, 0.5312, 0.5573, 0.5312, 0.5521, 0.5312, 0.5521, 0.5312, 0.5573, 0.5312, 0.5573, 0.5312, 0.5521, 0.5312, 0.5521, 0.5312, 0.5573, 0.5312, 0.5573, 0.5312, 0.5521, 0.5312, 0.5521, 0.5312, 0.5573, 0.5312, 0.5573, 0.5312, 0.5521, 0.375, 0.0, 0.625, 0.0, 0.625, 0.25, 0.375, 0.25, 0.375, 0.25, 0.625, 0.25, 0.625, 0.5, 0.375, 0.5, 0.375, 0.5, 0.625, 0.5, 0.625, 0.75, 0.375, 0.75, 0.375, 0.75, 0.625, 0.75, 0.625, 1.0, 0.375, 1.0, 0.125, 0.5, 0.375, 0.5, 0.375, 0.75, 0.125, 0.75, 0.625, 0.5, 0.875, 0.5, 0.875, 0.75, 0.625, 0.75, 0.4687, 0.5521, 0.485, 0.5521, 0.485, 0.5521, 0.4687, 0.5521, 0.5, 0.5625, 0.4688, 0.5625, 0.4688, 0.5625, 0.5, 0.5625, 0.5312, 0.5521, 0.5312, 0.5573, 0.5312, 0.5573, 0.5312, 0.5521, 0.4687, 0.5521, 0.4687, 0.5521, 0.4687, 0.5521, 0.4687, 0.5521, 0.5312, 0.5625, 0.5, 0.5625, 0.5, 0.5625, 0.5312, 0.5625, 0.5, 0.5521, 0.5312, 0.5521, 0.5312, 0.5521, 0.517, 0.5521, 0.5, 0.5521, 0.4688, 0.5573, 0.4687, 0.5521, 0.4687, 0.5521, 0.4688, 0.5573, 0.5312, 0.5521, 0.5312, 0.5573, 0.5312, 0.5573, 0.5312, 0.5521, 0.5312, 0.5521, 0.5312, 0.5573, 0.5312, 0.5573, 0.5312, 0.5521, 0.4688, 0.5573, 0.4687, 0.5521, 0.4687, 0.5521, 0.4688, 0.5573, 0.5, 0.5521, 0.5171, 0.5521, 0.5171, 0.5521, 0.5, 0.5521, 0.5312, 0.5625, 0.5, 0.5625, 0.5, 0.5625, 0.5312, 0.5625, 0.4688, 0.5625, 0.4688, 0.5573, 0.4688, 0.5573, 0.4688, 0.5625, 0.5312, 0.5573, 0.5312, 0.5625, 0.5312, 0.5625, 0.5312, 0.5573, 0.5312, 0.5625, 0.5, 0.5625, 0.5, 0.5625, 0.5312, 0.5625, 0.5, 0.5521, 0.517, 0.5521, 0.5171, 0.5521, 0.5, 0.5521, 0.5, 0.5573, 0.485, 0.5573, 0.485, 0.5573, 0.5, 0.5573, 0.5171, 0.5573, 0.5171, 0.5521, 0.5171, 0.5521, 0.5171, 0.5573, 0.5, 0.5625, 0.4688, 0.5625, 0.4688, 0.5573, 0.485, 0.5573, 0.5, 0.5573, 0.5312, 0.5625, 0.5, 0.5625, 0.5, 0.5573, 0.5171, 0.5573, 0.5312, 0.5573, 0.5, 0.5625, 0.4688, 0.5625, 0.4688, 0.5625, 0.5, 0.5625, 0.4687, 0.5521, 0.485, 0.5521, 0.485, 0.5521, 0.4687, 0.5521, 0.4688, 0.5625, 0.4688, 0.5573, 0.4688, 0.5573, 0.4688, 0.5625, 0.5312, 0.5573, 0.5312, 0.5625, 0.5312, 0.5625, 0.5312, 0.5573, 0.4687, 0.5521, 0.4688, 0.5573, 0.4688, 0.5573, 0.4687, 0.5521, 0.4688, 0.5573, 0.4687, 0.5521, 0.4687, 0.5521, 0.4688, 0.5573, 0.4688, 0.5573, 0.4688, 0.5573, 0.4688, 0.5573, 0.4688, 0.5573, 0.4687, 0.5521, 0.4688, 0.5573, 0.4688, 0.5573, 0.4687, 0.5521, 0.4688, 0.5573, 0.4688, 0.5573, 0.4688, 0.5573, 0.4688, 0.5573, 0.4688, 0.5573, 0.4688, 0.5573, 0.4688, 0.5573, 0.4688, 0.5573, 0.4687, 0.5521, 0.4687, 0.5521, 0.4687, 0.5521, 0.4687, 0.5521, 0.4688, 0.5573, 0.4687, 0.5521, 0.4687, 0.5521, 0.4688, 0.5573, 0.4688, 0.5573, 0.4687, 0.5521, 0.4687, 0.5521, 0.4688, 0.5573, 0.4687, 0.5521, 0.4687, 0.5521, 0.4687, 0.5521, 0.4687, 0.5521, 0.4688, 0.5573, 0.4687, 0.5521, 0.4687, 0.5521, 0.4688, 0.5573, 0.4687, 0.5521, 0.4688, 0.5573, 0.4688, 0.5573, 0.4687, 0.5521, 0.485, 0.5521, 0.485, 0.5521, 0.5, 0.5521, 0.5, 0.5521, 0.485, 0.5521, 0.485, 0.5521, 0.5, 0.5521, 0.5, 0.5521, 0.4687, 0.5521, 0.485, 0.5521, 0.485, 0.5521, 0.4687, 0.5521, 0.5171, 0.5521, 0.5171, 0.5521, 0.5312, 0.5521, 0.5312, 0.5521, 0.5171, 0.5573, 0.5, 0.5573, 0.5, 0.5573, 0.5171, 0.5573, 0.5171, 0.5521, 0.517, 0.5521, 0.5312, 0.5521, 0.5312, 0.5521, 0.485, 0.5573, 0.4688, 0.5573, 0.4688, 0.5573, 0.485, 0.5573, 0.485, 0.5521, 0.485, 0.5573, 0.485, 0.5573, 0.485, 0.5521, 0.4688, 0.5573, 0.4687, 0.5521, 0.4687, 0.5521, 0.4688, 0.5573, 0.485, 0.5573, 0.4688, 0.5573, 0.4688, 0.5573, 0.485, 0.5573, 0.485, 0.5521, 0.485, 0.5573, 0.485, 0.5573, 0.485, 0.5521, 0.4688, 0.5573, 0.4687, 0.5521, 0.4687, 0.5521, 0.4688, 0.5573, 0.485, 0.5521, 0.485, 0.5573, 0.485, 0.5573, 0.485, 0.5521, 0.4687, 0.5521, 0.485, 0.5521, 0.485, 0.5521, 0.4687, 0.5521, 0.485, 0.5521, 0.485, 0.5573, 0.4688, 0.5573, 0.4687, 0.5521, 0.4687, 0.5521, 0.485, 0.5521, 0.485, 0.5521, 0.4687, 0.5521, 0.485, 0.5573, 0.4688, 0.5573, 0.4688, 0.5573, 0.485, 0.5573, 0.4688, 0.5573, 0.4687, 0.5521, 0.4687, 0.5521, 0.4688, 0.5573, 0.485, 0.5521, 0.5, 0.5521, 0.5, 0.5521, 0.485, 0.5521, 0.5, 0.5521, 0.5, 0.5573, 0.5, 0.5573, 0.5, 0.5521, 0.485, 0.5573, 0.485, 0.5521, 0.485, 0.5521, 0.485, 0.5573, 0.485, 0.5521, 0.5, 0.5521, 0.5, 0.5521, 0.485, 0.5521, 0.485, 0.5573, 0.485, 0.5521, 0.485, 0.5521, 0.485, 0.5573, 0.5, 0.5521, 0.5, 0.5573, 0.5, 0.5573, 0.5, 0.5521, 0.485, 0.5573, 0.485, 0.5521, 0.485, 0.5521, 0.485, 0.5573, 0.5, 0.5573, 0.485, 0.5573, 0.485, 0.5573, 0.5, 0.5573, 0.5, 0.5573, 0.485, 0.5573, 0.485, 0.5521, 0.5, 0.5521, 0.5, 0.5573, 0.485, 0.5573, 0.485, 0.5573, 0.5, 0.5573, 0.485, 0.5521, 0.5, 0.5521, 0.5, 0.5521, 0.485, 0.5521, 0.5, 0.5521, 0.5, 0.5573, 0.5, 0.5573, 0.5, 0.5521, 0.5171, 0.5573, 0.5, 0.5573, 0.5, 0.5573, 0.5171, 0.5573, 0.5, 0.5573, 0.5, 0.5521, 0.5, 0.5521, 0.5, 0.5573, 0.5171, 0.5521, 0.5171, 0.5573, 0.5171, 0.5573, 0.5171, 0.5521, 0.5, 0.5521, 0.5171, 0.5521, 0.5171, 0.5521, 0.5, 0.5521, 0.5171, 0.5521, 0.5171, 0.5573, 0.5171, 0.5573, 0.5171, 0.5521, 0.5, 0.5521, 0.5171, 0.5521, 0.5171, 0.5521, 0.5, 0.5521, 0.5171, 0.5521, 0.5171, 0.5573, 0.5171, 0.5573, 0.5171, 0.5521, 0.5, 0.5573, 0.5, 0.5521, 0.5, 0.5521, 0.5, 0.5573, 0.5171, 0.5521, 0.5171, 0.5573, 0.5, 0.5573, 0.5, 0.5521, 0.5, 0.5573, 0.5, 0.5521, 0.5, 0.5521, 0.5, 0.5573, 0.5171, 0.5573, 0.5, 0.5573, 0.5, 0.5573, 0.5171, 0.5573, 0.5, 0.5521, 0.5171, 0.5521, 0.5171, 0.5521, 0.5, 0.5521, 0.5171, 0.5573, 0.5171, 0.5521, 0.5171, 0.5521, 0.5171, 0.5573, 0.5171, 0.5521, 0.5312, 0.5521, 0.5312, 0.5521, 0.5171, 0.5521, 0.5312, 0.5573, 0.5171, 0.5573, 0.5171, 0.5573, 0.5312, 0.5573, 0.5312, 0.5521, 0.5312, 0.5573, 0.5312, 0.5573, 0.5312, 0.5521, 0.5171, 0.5521, 0.5312, 0.5521, 0.5312, 0.5521, 0.5171, 0.5521, 0.5312, 0.5573, 0.5171, 0.5573, 0.5171, 0.5573, 0.5312, 0.5573, 0.5171, 0.5521, 0.5312, 0.5521, 0.5312, 0.5521, 0.5171, 0.5521, 0.5312, 0.5521, 0.5312, 0.5573, 0.5312, 0.5573, 0.5312, 0.5521, 0.5312, 0.5573, 0.5171, 0.5573, 0.5171, 0.5521, 0.5312, 0.5521, 0.5312, 0.5521, 0.5312, 0.5573, 0.5312, 0.5573, 0.5312, 0.5521, 0.5171, 0.5573, 0.5171, 0.5521, 0.5171, 0.5521, 0.5171, 0.5573, 0.5312, 0.5573, 0.5171, 0.5573, 0.5171, 0.5573, 0.5312, 0.5573])
me_sphere.materials.append(mat_basicblack)
me_sphere.materials.append(mat_basicwhite)
me_sphere.materials.append(mat_basiccloak)
me_sphere.update()
arm_armature = bpy.data.armatures.new('Armature')  # bones are not reproduced

# ---- objects
ob_mesh = bpy.data.objects.new('Mesh', me_sphere)
ob_armature = bpy.data.objects.new('Armature', arm_armature)
ob_empty = bpy.data.objects.new('Empty', None)

# ---- transforms, parenting, visibility, modifiers, constraints
ob_mesh.parent = ob_armature
ob_mesh.matrix_parent_inverse = Matrix(((1.0, -0.0, 0.0, -0.0), (-0.0, 1.0, -0.0, 2.999), (0.0, -0.0, 1.0, -0.002948), (-0.0, 0.0, -0.0, 1.0)))
ob_mesh.location = (0.0, 0.0, 0.0)
ob_mesh.rotation_mode = 'QUATERNION'
ob_mesh.rotation_quaternion = (1.0, 0.0, 0.0, 0.0)
_vg = ob_mesh.vertex_groups.new(name='Bone')
for _i, _w in zip([578, 579, 580, 581, 582, 583, 584, 585], [0.9818, 0.9841, 0.998, 0.9867, 0.9348, 0.992, 0.9706, 0.9961]): _vg.add([_i], _w, 'REPLACE')
_vg = ob_mesh.vertex_groups.new(name='Bone.001')
_vg.add([0, 1, 2, 3, 4, 5, 6, 7, 8, 9, 10, 11, 12, 13, 14, 15, 16, 17, 18, 19, 20, 21, 22, 23, 24, 25, 26, 27, 28, 29, 30, 31, 32, 33, 34, 35, 36, 37, 38, 39, 40, 41, 42, 43, 44, 45, 46, 47, 48, 49, 50, 51, 52, 53, 54, 55, 56, 57, 58, 59, 60, 61, 62, 63, 64, 65, 66, 67, 68, 69, 70, 71, 72, 73, 74, 75, 76, 77, 78, 79, 80, 81, 82, 83, 84, 85, 86, 87, 88, 89, 90, 91, 92, 93, 94, 95, 96, 97, 98, 99, 100, 101, 102, 103, 104, 105, 106, 107, 108, 109, 110, 111, 112, 113, 114, 115, 116, 117, 118, 119, 120, 121, 122, 123, 124, 125, 126, 127, 128, 129, 130, 131, 132, 133, 134, 135, 136, 137, 138, 139, 140, 141, 142, 143, 144, 145, 146, 147, 148, 149, 150, 151, 152, 153, 154, 155, 156, 157, 158, 159, 160, 161, 162, 163, 164, 165, 166, 167, 168, 169, 170, 171, 172, 173, 174, 175, 176, 177, 178, 179, 180, 181, 182, 183, 184, 185, 186, 187, 188, 189, 190, 191, 192, 193, 194, 195, 196, 197, 198, 199, 200, 201, 202, 203, 204, 205, 206, 207, 208, 209, 210, 211, 212, 213, 214, 215, 216, 217, 218, 219, 220, 221, 222, 223, 224, 225, 226, 227, 228, 229, 230, 231, 232, 233, 234, 235, 236, 237, 238, 239, 240, 241, 242, 243, 244, 245, 246, 247, 248, 249, 250, 251, 252, 253, 254, 255, 256, 257, 258, 259, 260, 261, 262, 263, 264, 265, 266, 267, 268, 269, 270, 271, 272, 273, 274, 275, 276, 277, 278, 279, 280, 281, 282, 283, 284, 285, 286, 287, 288, 289, 290, 291, 292, 293, 294, 295, 296, 297, 298, 299, 300, 301, 302, 303, 304, 305, 306, 307, 308, 309, 310, 311, 312, 313, 314, 315, 316, 317, 318, 319, 320, 321, 322, 323, 324, 325, 326, 327, 328, 329, 330, 331, 332, 333, 334, 335, 336, 337, 338, 339, 340, 341, 342, 343, 344, 345, 346, 347, 348, 349, 350, 351, 352, 353, 354, 355, 356, 357, 358, 359, 360, 361, 362, 363, 364, 365, 366, 367, 368, 369, 370, 371, 372, 373, 374, 375, 376, 377, 378, 379, 380, 381, 382, 383, 384, 385, 386, 387, 388, 389, 390, 391, 392, 393, 394, 395, 396, 397, 398, 399, 400, 401, 402, 403, 404, 405, 406, 407, 408, 409, 410, 411, 412, 413, 414, 415, 416, 417, 418, 419, 420, 421, 422, 423, 424, 425, 426, 427, 428, 429, 430, 431, 432, 433, 434, 435, 436, 437, 438, 439, 440, 441, 442, 443, 444, 445, 446, 447, 448, 449, 450, 451, 452, 453, 454, 455, 456, 457, 458, 459, 460, 461, 462, 463, 464, 465, 466, 467, 468, 469, 470, 471, 472, 473, 474, 475, 476, 477, 478, 479, 480, 481], 1.0, 'REPLACE')
_vg = ob_mesh.vertex_groups.new(name='Bone.002.L')
for _i, _w in zip([20, 35, 50, 65, 80, 96, 111, 126, 137, 138, 141, 149, 150, 151, 152, 153, 154, 156, 165, 166, 167, 168, 169, 171, 182, 183, 184, 186, 201, 216, 231, 246, 261, 276, 291, 306, 307, 322, 337, 412, 427, 442, 457, 472, 481, 493, 494, 495, 496, 497, 498, 499, 500, 501, 502, 503, 504, 505, 506, 507, 508, 515, 516, 517, 518, 519, 520, 521, 522, 523, 524, 525, 526, 527, 528, 529, 530, 534, 535, 536, 537, 538, 539, 540, 541, 548, 549, 550, 551, 552, 553, 554, 555, 556, 557, 558, 559, 560, 561, 562, 563, 567, 568, 569, 570, 571, 572, 573, 574, 578, 579, 580, 582, 584], [0.0, 0.0, 0.0, 0.0, 0.0, 0.0, 0.0, 0.0, 0.0, 0.0, 0.0, 0.0, 0.0, 0.0, 0.0, 0.0, 0.0, 0.0, 0.0, 0.0, 0.0, 0.0, 0.0, 0.0, 0.0, 0.0, 0.0, 0.0, 0.0, 0.0, 0.0, 0.0, 0.0, 0.0, 0.0, 0.0, 0.0, 0.0, 0.0, 0.0, 0.0, 0.0, 0.0, 0.0, 0.0, 0.09081, 0.9224, 0.9937, 0.9995, 1.0, 1.0, 1.0, 1.0, 1.0, 1.0, 1.0, 1.0, 0.9998, 0.9965, 0.9454, 0.05811, 0.04431, 0.9365, 0.9955, 0.9997, 1.0, 1.0, 1.0, 1.0, 1.0, 1.0, 1.0, 1.0, 0.9996, 0.9946, 0.9289, 0.08212, 1.0, 1.0, 1.0, 1.0, 0.9994, 0.993, 0.9178, 0.0646, 0.09334, 0.9198, 0.9932, 0.9994, 1.0, 1.0, 1.0, 1.0, 1.0, 1.0, 1.0, 1.0, 0.9997, 0.9958, 0.9399, 0.064, 1.0, 1.0, 1.0, 1.0, 0.9996, 0.9951, 0.9327, 0.07745, 0.0001794, 0.01741, 0.0124, 0.06521, 0.008749]): _vg.add([_i], _w, 'REPLACE')
_vg = ob_mesh.vertex_groups.new(name='Bone.003.L')
for _i, _w in zip([482, 483, 484, 485, 486, 487, 488, 489, 490, 491, 492, 493, 494, 507, 508, 509, 510, 511, 512, 513, 514, 515, 516, 529, 530, 531, 532, 533, 540, 541, 542, 543, 544, 545, 546, 547, 548, 549, 562, 563, 564, 565, 566, 573, 574, 575, 576, 577, 586, 587, 588, 589, 590, 591, 592, 593, 594, 595, 596, 597, 598, 599, 600, 601, 602, 603, 604, 605, 606, 607, 609, 610, 611, 612, 613, 614, 623, 624, 625, 626, 627, 628, 629, 630], [0.9932, 0.9976, 0.9935, 0.9112, 0.9961, 0.999, 0.8889, 0.8625, 1.02, 0.9988, 0.9921, 0.9092, 0.07762, 0.05462, 0.9419, 0.9959, 0.9993, 0.9935, 0.9992, 0.9997, 0.9973, 0.9528, 0.06348, 0.07108, 0.9179, 0.9938, 0.9995, 0.9997, 0.0822, 0.9354, 0.995, 0.9993, 0.9972, 0.9987, 0.9991, 0.9913, 0.9067, 0.08021, 0.06009, 0.936, 0.9952, 0.9996, 0.9996, 0.06728, 0.9225, 0.994, 0.9989, 0.9902, 0.9844, 0.9766, 0.6303, 0.9777, 0.9789, 0.3129, 0.3247, 0.9909, 0.2067, 0.9551, 0.8819, 0.4741, 0.8745, 0.8759, 0.3586, 0.2679, 0.9793, 0.1775, 0.1133, 0.0455, 0.02035, 0.007214, 0.01836, 0.0482, 0.1921, 0.1997, 0.2184, 0.1748, 0.0097, 0.7693, 0.7766, 0.005132, 0.986, 0.9025, 0.03822, 0.02067]): _vg.add([_i], _w, 'REPLACE')
_vg = ob_mesh.vertex_groups.new(name='Bone.003.L.002')
for _i, _w in zip([594, 596, 598, 599, 603, 605, 606, 609, 610, 628, 629, 630, 655, 658, 667, 668, 669, 670], [0.1455, 0.1029, 0.1132, 0.1125, 0.6906, 0.908, 0.9326, 0.04582, 0.03916, 0.07654, 0.6001, 0.7282, 0.1148, 0.08555, 0.9745, 0.9694, 0.9371, 0.9363]): _vg.add([_i], _w, 'REPLACE')
_vg = ob_mesh.vertex_groups.new(name='Bone.003.L.005')
for _i, _w in zip([671, 672, 673, 674, 675, 676, 677, 678], [0.9921, 0.9902, 0.9929, 0.9913, 0.9998, 0.9998, 0.9998, 0.9998]): _vg.add([_i], _w, 'REPLACE')
_vg = ob_mesh.vertex_groups.new(name='Bone.003.L.004')
for _i, _w in zip([594, 603, 605, 609, 610, 626, 629, 630, 643, 644, 655, 656, 657, 658, 669, 670], [0.3024, 0.07503, 0.02849, 0.1862, 0.4582, 0.08332, 0.2876, 0.1831, 0.07057, 0.0339, 0.8442, 0.8423, 0.8975, 0.8792, 0.02204, 0.01408]): _vg.add([_i], _w, 'REPLACE')
_vg = ob_mesh.vertex_groups.new(name='Bone.003.L.007')
for _i, _w in zip([659, 660, 661, 662, 663, 664, 665, 666], [0.9892, 0.9911, 0.9923, 0.9905, 0.9997, 0.9998, 0.9998, 0.9998]): _vg.add([_i], _w, 'REPLACE')
_vg = ob_mesh.vertex_groups.new(name='Bone.003.L.006')
for _i, _w in zip([594, 603, 604, 607, 608, 609, 610, 623, 625, 626, 629, 630, 633, 634, 643, 644, 645, 646, 656, 657], [0.2216, 0.01943, 0.1627, 0.03272, 0.05953, 0.7039, 0.3972, 0.7228, 0.02564, 0.5118, 0.03076, 0.03834, 0.1173, 0.07875, 0.8864, 0.9136, 0.9377, 0.938, 0.1075, 0.05879]): _vg.add([_i], _w, 'REPLACE')
_vg = ob_mesh.vertex_groups.new(name='Bone.003.L.009')
for _i, _w in zip([647, 648, 649, 650, 651, 652, 653, 654], [0.9921, 0.9908, 0.9929, 0.9911, 0.9999, 0.9998, 0.9998, 0.9998]): _vg.add([_i], _w, 'REPLACE')
_vg = ob_mesh.vertex_groups.new(name='Bone.003.L.008')
for _i, _w in zip([594, 597, 600, 601, 604, 607, 608, 610, 613, 614, 623, 625, 626, 631, 632, 633, 634, 645, 646], [0.1051, 0.1134, 0.08408, 0.06416, 0.6514, 0.9006, 0.8963, 0.02937, 0.04182, 0.02222, 0.2194, 0.0006343, 0.3471, 0.9662, 0.9542, 0.8543, 0.8882, 0.01787, 0.01699]): _vg.add([_i], _w, 'REPLACE')
_vg = ob_mesh.vertex_groups.new(name='Bone.003.L.010')
for _i, _w in zip([635, 636, 637, 638, 639, 640, 641, 642], [0.9919, 0.9905, 0.9917, 0.993, 0.9998, 0.9998, 0.9998, 0.9999]): _vg.add([_i], _w, 'REPLACE')
_vg = ob_mesh.vertex_groups.new(name='Bone.003.L.003')
for _i, _w in zip([485, 488, 489, 588, 591, 592, 597, 600, 601, 604, 611, 612, 613, 614, 615, 616, 617, 618, 624, 625], [0.07575, 0.09863, 0.1219, 0.318, 0.6147, 0.6005, 0.3237, 0.4562, 0.5869, 0.05263, 0.6888, 0.6784, 0.6042, 0.6708, 0.0653, 0.06499, 0.06135, 0.0654, 0.2017, 0.1405]): _vg.add([_i], _w, 'REPLACE')
_vg = ob_mesh.vertex_groups.new(name='Bone.003.L.011')
for _i, _w in zip([588, 591, 592, 597, 600, 601, 611, 612, 613, 614, 615, 616, 617, 618, 619, 620, 621, 622], [0.02576, 0.06963, 0.07338, 0.05867, 0.08575, 0.07059, 0.1107, 0.1151, 0.1232, 0.1122, 0.9149, 0.9151, 0.9134, 0.9121, 0.9847, 0.9862, 0.9862, 0.9842]): _vg.add([_i], _w, 'REPLACE')
_m = ob_mesh.modifiers.new('Armature', 'ARMATURE')
_m.object = ob_armature
ob_armature.location = (0.0, -2.999, 0.002948)
ob_armature.rotation_mode = 'QUATERNION'
ob_armature.rotation_quaternion = (1.0, 0.0, 0.0, 0.0)
ob_armature.show_in_front = True
ob_empty.location = (2.687e-16, -0.5596, -0.7934)
ob_empty.rotation_euler = (4.341, -0.6182, -1.2)
ob_empty.empty_display_type = 'IMAGE'
ob_empty.empty_display_size = 5.0

# ---- collection membership
col_collection.objects.link(ob_mesh)
col_collection.objects.link(ob_armature)
col_collection.objects.link(ob_empty)

# ---- scene / render settings (as saved in the file)
scene.frame_start = 0; scene.frame_end = 46; scene.frame_set(22)
scene.render.engine = 'BLENDER_EEVEE_NEXT'
scene.render.fps = 60
scene.cycles.sampling_pattern = 'TABULATED_SOBOL'
scene.view_settings.view_transform = 'Filmic'
bpy.context.view_layer.update()

# ---- added for rendering (the .blend has no active camera and no usable light): camera, sun
cam_auto = bpy.data.cameras.new('AutoCamera')
cam_auto.lens = 50.0
cam_auto.sensor_width = 36.0
cam_auto.clip_end = 1000.0
ob_auto_camera = bpy.data.objects.new('AutoCamera', cam_auto)
scene.collection.objects.link(ob_auto_camera)
ob_auto_camera.location = (13.2589, -16.4552, 8.63791)
ob_auto_camera.rotation_euler = (1.09748, -7.21219e-08, 0.694738)
scene.camera = ob_auto_camera
light_auto_sun = bpy.data.lights.new('AutoSun', 'SUN')
light_auto_sun.energy = 3.0
light_auto_sun.angle = 0.0523599
ob_auto_sun = bpy.data.objects.new('AutoSun', light_auto_sun)
scene.collection.objects.link(ob_auto_sun)
ob_auto_sun.rotation_euler = (0.872665, 0.174533, 0.523599)
bpy.context.view_layer.update()
